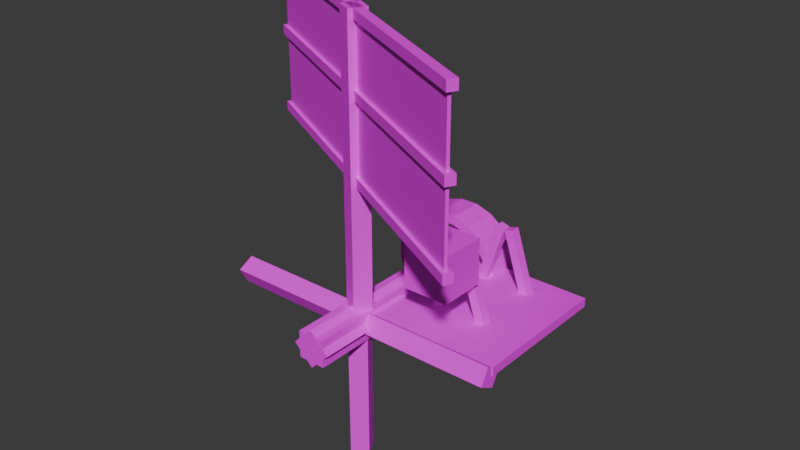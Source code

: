 # Source: windmill_generator.blend  (saved by Blender 4.2.66; exported with 4.5.12 LTS)
import bpy
from mathutils import Matrix  # noqa: F401  (used for matrix-valued properties, if any)

bpy.ops.wm.read_factory_settings(use_empty=True)
scene = bpy.context.scene
scene.name = 'Scene'

# ---- collections
col_collection = bpy.data.collections.new('Collection'); scene.collection.children.link(col_collection)

# ---- images (referenced by path relative to the original .blend; pixels are not part of the script)
import os
ASSET_DIR = os.environ.get("B2B_ASSET_DIR", "")  # directory of the original .blend (textures are referenced by path, not embedded)
HERE = os.path.dirname(os.path.abspath(__file__))  # packed textures are extracted next to this script under _unpacked/

def load_image(name, relpath, width, height, colorspace="sRGB"):
    """Load a texture the original file referenced (path relative to the .blend, or extracted next to this script)."""
    p = next((c for c in (os.path.join(HERE, relpath), os.path.join(ASSET_DIR, relpath)) if relpath and os.path.exists(c)), "")
    if p:
        img = bpy.data.images.load(p, check_existing=True)
        img.name = name
    else:  # same state as the original file: an image datablock whose file is absent (Cycles renders it pink)
        img = bpy.data.images.new(name, width, height)
        img.source = "FILE"
        img.filepath = "//" + (relpath or name)
    img.colorspace_settings.name = colorspace
    return img
img_windmill_generator_png_001 = load_image('windmill_generator.png.001', 'windmill_generator.png', 1024, 1024, 'sRGB')

# ---- materials (node trees are filled in below, after node groups)
mat_material = bpy.data.materials.new('Material')
mat_material.alpha_threshold = 0.0
mat_material.roughness = 0.5
mat_material.line_color = (0.0, 0.0, 0.0, 1.0)

# ---- material node trees
mat_material.use_nodes = True; mat_material.node_tree.nodes.clear()
_N = mat_material.node_tree.nodes; _L = mat_material.node_tree.links
n0 = _N.new('ShaderNodeOutputMaterial'); n0.name = 'Material Output'; n0.location = (300, 300)
n1 = _N.new('ShaderNodeBsdfPrincipled'); n1.name = 'Principled BSDF'; n1.location = (10, 300)
n1.inputs[3].default_value = 1.45
n2 = _N.new('ShaderNodeTexImage'); n2.name = 'Image Texture'; n2.location = (-336, 175)
n2.image = img_windmill_generator_png_001
n2.interpolation = 'Closest'
_L.new(n1.outputs[0], n0.inputs[0])
_L.new(n2.outputs[0], n1.inputs[0])
n0.is_active_output = True

# ---- world
world_world = bpy.data.worlds.new('World'); scene.world = world_world
world_world.use_nodes = True; world_world.node_tree.nodes.clear()
_N = world_world.node_tree.nodes; _L = world_world.node_tree.links
n0 = _N.new('ShaderNodeOutputWorld'); n0.name = 'World Output'; n0.location = (300, 300)
n1 = _N.new('ShaderNodeBackground'); n1.name = 'Background'; n1.location = (10, 300)
n1.inputs[0].default_value = (0.05088, 0.05088, 0.05088, 1.0)
_L.new(n1.outputs[0], n0.inputs[0])
n0.is_active_output = True
world_world.color = (0.05088, 0.05088, 0.05088)
world_world.sun_shadow_jitter_overblur = 0.0

# ---- meshes
me_windmill_generator = bpy.data.meshes.new('windmill_generator')
me_windmill_generator.from_pydata([(0.0, 0.0, 1.0), (0.0, 0.0, 0.0), (0.0, 0.0625, 0.0), (0.0, 0.0625, 1.0), (1.0, 0.0, 0.0), (1.0, 0.0625, 0.0), (1.0, 0.0, 1.0), (1.0, 0.0625, 1.0), (0.6367, 0.04301, 0.2031), (0.6367, 0.04301, 0.1406), (0.5015, 0.4591, 0.1406), (0.5015, 0.4591, 0.2031), (0.6962, 0.06232, 0.1406), (0.561, 0.4784, 0.1406), (0.6962, 0.06232, 0.2031), (0.561, 0.4784, 0.2031), (0.3038, 0.06232, 0.2031), (0.3038, 0.06232, 0.1406), (0.439, 0.4784, 0.1406), (0.439, 0.4784, 0.2031), (0.3633, 0.04301, 0.1406), (0.4985, 0.4591, 0.1406), (0.3633, 0.04301, 0.2031), (0.4985, 0.4591, 0.2031), (0.6367, 0.04301, 0.6719), (0.6367, 0.04301, 0.6094), (0.5015, 0.4591, 0.6094), (0.5015, 0.4591, 0.6719), (0.6962, 0.06232, 0.6094), (0.561, 0.4784, 0.6094), (0.6962, 0.06232, 0.6719), (0.561, 0.4784, 0.6719), (0.3038, 0.06232, 0.6719), (0.3038, 0.06232, 0.6094), (0.439, 0.4784, 0.6094), (0.439, 0.4784, 0.6719), (0.3633, 0.04301, 0.6094), (0.4985, 0.4591, 0.6094), (0.3633, 0.04301, 0.6719), (0.4985, 0.4591, 0.6719), (0.3438, 0.3438, 1.0), (0.3438, 0.3438, 0.6875), (0.3438, 0.6562, 0.6875), (0.3438, 0.6562, 1.0), (0.6562, 0.3438, 0.6875), (0.6562, 0.6562, 0.6875), (0.6562, 0.3438, 1.0), (0.6562, 0.6562, 1.0)], [], [(3, 1, 0), (2, 4, 1), (5, 6, 4), (7, 0, 6), (1, 6, 0), (3, 5, 2), (11, 9, 8), (10, 12, 9), (13, 14, 12), (14, 11, 8), (9, 14, 8), (11, 13, 10), (19, 17, 16), (17, 21, 20), (21, 22, 20), (23, 16, 22), (17, 22, 16), (19, 21, 18), (27, 25, 24), (26, 28, 25), (29, 30, 28), (30, 27, 24), (25, 30, 24), (27, 29, 26), (35, 33, 32), (33, 37, 36), (37, 38, 36), (39, 32, 38), (33, 38, 32), (35, 37, 34), (43, 41, 40), (42, 44, 41), (45, 46, 44), (47, 40, 46), (41, 46, 40), (43, 45, 42), (3, 2, 1), (2, 5, 4), (5, 7, 6), (7, 3, 0), (1, 4, 6), (3, 7, 5), (11, 10, 9), (10, 13, 12), (13, 15, 14), (14, 15, 11), (9, 12, 14), (11, 15, 13), (19, 18, 17), (17, 18, 21), (21, 23, 22), (23, 19, 16), (17, 20, 22), (19, 23, 21), (27, 26, 25), (26, 29, 28), (29, 31, 30), (30, 31, 27), (25, 28, 30), (27, 31, 29), (35, 34, 33), (33, 34, 37), (37, 39, 38), (39, 35, 32), (33, 36, 38), (35, 39, 37), (43, 42, 41), (42, 45, 44), (45, 47, 46), (47, 43, 40), (41, 44, 46), (43, 47, 45)])
_uv = me_windmill_generator.uv_layers.new(name='UVMap')
_uv.uv.foreach_set('vector', [0.2388, 0.8572, 0.1592, 0.8656, 0.2388, 0.8656, 0.3184, 0.8572, 0.2388, 0.8656, 0.3184, 0.8656, 0.0796, 0.8572, 0.0, 0.8656, 0.0796, 0.8656, 0.1592, 0.8572, 0.0796, 0.8656, 0.1592, 0.8656, 0.2388, 1.0, 0.1592, 0.8656, 0.2388, 0.8656, 0.1592, 1.0, 0.0796, 0.8656, 0.1592, 0.8656, 0.01493, 0.7899, 0.00995, 0.8488, 0.01493, 0.8488, 0.0199, 0.7899, 0.01493, 0.8488, 0.0199, 0.8488, 0.004975, 0.7899, 0.0, 0.8488, 0.004975, 0.8488, 0.00995, 0.8488, 0.004975, 0.7899, 0.004975, 0.8488, 0.01493, 0.8572, 0.00995, 0.8488, 0.01493, 0.8488, 0.00995, 0.8572, 0.004975, 0.8488, 0.00995, 0.8488, 0.03483, 0.7899, 0.02985, 0.8488, 0.03483, 0.8488, 0.0398, 0.8488, 0.03483, 0.7899, 0.03483, 0.8488, 0.02488, 0.7899, 0.0199, 0.8488, 0.02488, 0.8488, 0.02985, 0.7899, 0.02488, 0.8488, 0.02985, 0.8488, 0.03483, 0.8572, 0.02985, 0.8488, 0.03483, 0.8488, 0.02985, 0.8572, 0.02488, 0.8488, 0.02985, 0.8488, 0.05473, 0.7899, 0.04975, 0.8488, 0.05473, 0.8488, 0.0597, 0.7899, 0.05473, 0.8488, 0.0597, 0.8488, 0.04478, 0.7899, 0.0398, 0.8488, 0.04478, 0.8488, 0.04975, 0.8488, 0.04478, 0.7899, 0.04478, 0.8488, 0.05473, 0.8572, 0.04975, 0.8488, 0.05473, 0.8488, 0.04975, 0.8572, 0.04478, 0.8488, 0.04975, 0.8488, 0.07462, 0.7899, 0.06965, 0.8488, 0.07462, 0.8488, 0.0796, 0.8488, 0.07462, 0.7899, 0.07462, 0.8488, 0.06468, 0.7899, 0.0597, 0.8488, 0.06468, 0.8488, 0.06965, 0.7899, 0.06468, 0.8488, 0.06965, 0.8488, 0.07462, 0.8572, 0.06965, 0.8488, 0.07462, 0.8488, 0.06965, 0.8572, 0.06468, 0.8488, 0.06965, 0.8488, 0.1542, 0.7731, 0.1293, 0.8151, 0.1542, 0.8151, 0.1791, 0.7731, 0.1542, 0.8151, 0.1791, 0.8151, 0.1045, 0.7731, 0.0796, 0.8151, 0.1045, 0.8151, 0.1293, 0.7731, 0.1045, 0.8151, 0.1293, 0.8151, 0.1542, 0.8572, 0.1293, 0.8151, 0.1542, 0.8151, 0.1293, 0.8572, 0.1045, 0.8151, 0.1293, 0.8151, 0.2388, 0.8572, 0.1592, 0.8572, 0.1592, 0.8656, 0.3184, 0.8572, 0.2388, 0.8572, 0.2388, 0.8656, 0.0796, 0.8572, 0.0, 0.8572, 0.0, 0.8656, 0.1592, 0.8572, 0.0796, 0.8572, 0.0796, 0.8656, 0.2388, 1.0, 0.1592, 1.0, 0.1592, 0.8656, 0.1592, 1.0, 0.0796, 1.0, 0.0796, 0.8656, 0.01493, 0.7899, 0.00995, 0.7899, 0.00995, 0.8488, 0.0199, 0.7899, 0.01493, 0.7899, 0.01493, 0.8488, 0.004975, 0.7899, 0.0, 0.7899, 0.0, 0.8488, 0.00995, 0.8488, 0.00995, 0.7899, 0.004975, 0.7899, 0.01493, 0.8572, 0.00995, 0.8572, 0.00995, 0.8488, 0.00995, 0.8572, 0.004975, 0.8572, 0.004975, 0.8488, 0.03483, 0.7899, 0.02985, 0.7899, 0.02985, 0.8488, 0.0398, 0.8488, 0.0398, 0.7899, 0.03483, 0.7899, 0.02488, 0.7899, 0.0199, 0.7899, 0.0199, 0.8488, 0.02985, 0.7899, 0.02488, 0.7899, 0.02488, 0.8488, 0.03483, 0.8572, 0.02985, 0.8572, 0.02985, 0.8488, 0.02985, 0.8572, 0.02488, 0.8572, 0.02488, 0.8488, 0.05473, 0.7899, 0.04975, 0.7899, 0.04975, 0.8488, 0.0597, 0.7899, 0.05473, 0.7899, 0.05473, 0.8488, 0.04478, 0.7899, 0.0398, 0.7899, 0.0398, 0.8488, 0.04975, 0.8488, 0.04975, 0.7899, 0.04478, 0.7899, 0.05473, 0.8572, 0.04975, 0.8572, 0.04975, 0.8488, 0.04975, 0.8572, 0.04478, 0.8572, 0.04478, 0.8488, 0.07462, 0.7899, 0.06965, 0.7899, 0.06965, 0.8488, 0.0796, 0.8488, 0.0796, 0.7899, 0.07462, 0.7899, 0.06468, 0.7899, 0.0597, 0.7899, 0.0597, 0.8488, 0.06965, 0.7899, 0.06468, 0.7899, 0.06468, 0.8488, 0.07462, 0.8572, 0.06965, 0.8572, 0.06965, 0.8488, 0.06965, 0.8572, 0.06468, 0.8572, 0.06468, 0.8488, 0.1542, 0.7731, 0.1293, 0.7731, 0.1293, 0.8151, 0.1791, 0.7731, 0.1542, 0.7731, 0.1542, 0.8151, 0.1045, 0.7731, 0.0796, 0.7731, 0.0796, 0.8151, 0.1293, 0.7731, 0.1045, 0.7731, 0.1045, 0.8151, 0.1542, 0.8572, 0.1293, 0.8572, 0.1293, 0.8151, 0.1293, 0.8572, 0.1045, 0.8572, 0.1045, 0.8151])
me_windmill_generator.materials.append(mat_material)
me_windmill_generator.update()
me_windmill_generator.normals_split_custom_set([tuple(v) for v in zip(*[iter([-1.0, 0.0, 0.0, -1.0, 0.0, 0.0, -1.0, 0.0, 0.0, 0.0, 0.0, -1.0, 0.0, 0.0, -1.0, 0.0, 0.0, -1.0, 1.0, 0.0, 0.0, 1.0, 0.0, 0.0, 1.0, 0.0, 0.0, 0.0, 0.0, 1.0, 0.0, 0.0, 1.0, 0.0, 0.0, 1.0, 0.0, -1.0, 0.0, 0.0, -1.0, 0.0, 0.0, -1.0, 0.0, 0.0, 1.0, 0.0, 0.0, 1.0, 0.0, 0.0, 1.0, 0.0, -0.9511, -0.309, 0.0, -0.9511, -0.309, 0.0, -0.9511, -0.309, 0.0, 3.236e-07, 0.0, -1.0, 3.236e-07, 0.0, -1.0, 3.236e-07, 0.0, -1.0, 0.9511, 0.309, 0.0, 0.9511, 0.309, 0.0, 0.9511, 0.309, 0.0, 0.0, 0.0, 1.0, 0.0, 0.0, 1.0, 0.0, 0.0, 1.0, 0.309, -0.9511, 0.0, 0.309, -0.9511, 0.0, 0.309, -0.9511, 0.0, -0.309, 0.9511, 0.0, -0.309, 0.9511, 0.0, -0.309, 0.9511, 0.0, -0.9511, 0.309, 0.0, -0.9511, 0.309, 0.0, -0.9511, 0.309, 0.0, -2.725e-07, 0.0, -1.0, -2.725e-07, 0.0, -1.0, -2.725e-07, 0.0, -1.0, 0.9511, -0.309, 0.0, 0.9511, -0.309, 0.0, 0.9511, -0.309, 0.0, 1.022e-07, 0.0, 1.0, 1.022e-07, 0.0, 1.0, 1.022e-07, 0.0, 1.0, -0.309, -0.9511, 0.0, -0.309, -0.9511, 0.0, -0.309, -0.9511, 0.0, 0.309, 0.9511, 0.0, 0.309, 0.9511, 0.0, 0.309, 0.9511, 0.0, -0.9511, -0.309, 0.0, -0.9511, -0.309, 0.0, -0.9511, -0.309, 0.0, 1.907e-06, 0.0, -1.0, 1.907e-06, 0.0, -1.0, 1.907e-06, 0.0, -1.0, 0.9511, 0.309, 0.0, 0.9511, 0.309, 0.0, 0.9511, 0.309, 0.0, 0.0, 0.0, 1.0, 0.0, 0.0, 1.0, 0.0, 0.0, 1.0, 0.309, -0.9511, 0.0, 0.309, -0.9511, 0.0, 0.309, -0.9511, 0.0, -0.309, 0.9511, 0.0, -0.309, 0.9511, 0.0, -0.309, 0.9511, 0.0, -0.9511, 0.309, 0.0, -0.9511, 0.309, 0.0, -0.9511, 0.309, 0.0, -2.18e-06, 0.0, -1.0, -2.18e-06, 0.0, -1.0, -2.18e-06, 0.0, -1.0, 0.9511, -0.309, 0.0, 0.9511, -0.309, 0.0, 0.9511, -0.309, 0.0, 6.131e-07, 0.0, 1.0, 6.131e-07, 0.0, 1.0, 6.131e-07, 0.0, 1.0, -0.309, -0.9511, 0.0, -0.309, -0.9511, 0.0, -0.309, -0.9511, 0.0, 0.309, 0.9511, 0.0, 0.309, 0.9511, 0.0, 0.309, 0.9511, 0.0, -1.0, 0.0, 0.0, -1.0, 0.0, 0.0, -1.0, 0.0, 0.0, 0.0, 0.0, -1.0, 0.0, 0.0, -1.0, 0.0, 0.0, -1.0, 1.0, 0.0, 0.0, 1.0, 0.0, 0.0, 1.0, 0.0, 0.0, 0.0, 0.0, 1.0, 0.0, 0.0, 1.0, 0.0, 0.0, 1.0, 0.0, -1.0, 0.0, 0.0, -1.0, 0.0, 0.0, -1.0, 0.0, 0.0, 1.0, 0.0, 0.0, 1.0, 0.0, 0.0, 1.0, 0.0, -1.0, 0.0, 0.0, -1.0, 0.0, 0.0, -1.0, 0.0, 0.0, 0.0, 0.0, -1.0, 0.0, 0.0, -1.0, 0.0, 0.0, -1.0, 1.0, 0.0, 0.0, 1.0, 0.0, 0.0, 1.0, 0.0, 0.0, 0.0, 0.0, 1.0, 0.0, 0.0, 1.0, 0.0, 0.0, 1.0, 0.0, -1.0, 0.0, 0.0, -1.0, 0.0, 0.0, -1.0, 0.0, 0.0, 1.0, 0.0, 0.0, 1.0, 0.0, 0.0, 1.0, 0.0, -0.9511, -0.309, 0.0, -0.9511, -0.309, 0.0, -0.9511, -0.309, 0.0, -2.725e-07, 0.0, -1.0, -2.725e-07, 0.0, -1.0, -2.725e-07, 0.0, -1.0, 0.9511, 0.309, 0.0, 0.9511, 0.309, 0.0, 0.9511, 0.309, 0.0, -6.812e-08, 0.0, 1.0, -6.812e-08, 0.0, 1.0, -6.812e-08, 0.0, 1.0, 0.309, -0.9511, 0.0, 0.309, -0.9511, 0.0, 0.309, -0.9511, 0.0, -0.309, 0.9511, 0.0, -0.309, 0.9511, 0.0, -0.309, 0.9511, 0.0, -0.9511, 0.309, 0.0, -0.9511, 0.309, 0.0, -0.9511, 0.309, 0.0, 2.044e-07, 0.0, -1.0, 2.044e-07, 0.0, -1.0, 2.044e-07, 0.0, -1.0, 0.9511, -0.309, 0.0, 0.9511, -0.309, 0.0, 0.9511, -0.309, 0.0, 0.0, 0.0, 1.0, 0.0, 0.0, 1.0, 0.0, 0.0, 1.0, -0.309, -0.9511, 0.0, -0.309, -0.9511, 0.0, -0.309, -0.9511, 0.0, 0.309, 0.9511, 0.0, 0.309, 0.9511, 0.0, 0.309, 0.9511, 0.0, -0.9511, -0.309, 0.0, -0.9511, -0.309, 0.0, -0.9511, -0.309, 0.0, -2.18e-06, 0.0, -1.0, -2.18e-06, 0.0, -1.0, -2.18e-06, 0.0, -1.0, 0.9511, 0.309, 0.0, 0.9511, 0.309, 0.0, 0.9511, 0.309, 0.0, 6.812e-08, 0.0, 1.0, 6.812e-08, 0.0, 1.0, 6.812e-08, 0.0, 1.0, 0.309, -0.9511, 0.0, 0.309, -0.9511, 0.0, 0.309, -0.9511, 0.0, -0.309, 0.9511, 0.0, -0.309, 0.9511, 0.0, -0.309, 0.9511, 0.0, -0.9511, 0.309, 0.0, -0.9511, 0.309, 0.0, -0.9511, 0.309, 0.0, 1.43e-06, 0.0, -1.0, 1.43e-06, 0.0, -1.0, 1.43e-06, 0.0, -1.0, 0.9511, -0.309, 0.0, 0.9511, -0.309, 0.0, 0.9511, -0.309, 0.0, 0.0, 0.0, 1.0, 0.0, 0.0, 1.0, 0.0, 0.0, 1.0, -0.309, -0.9511, 0.0, -0.309, -0.9511, 0.0, -0.309, -0.9511, 0.0, 0.309, 0.9511, 0.0, 0.309, 0.9511, 0.0, 0.309, 0.9511, 0.0, -1.0, 0.0, 0.0, -1.0, 0.0, 0.0, -1.0, 0.0, 0.0, 0.0, 0.0, -1.0, 0.0, 0.0, -1.0, 0.0, 0.0, -1.0, 1.0, 0.0, 0.0, 1.0, 0.0, 0.0, 1.0, 0.0, 0.0, 0.0, 0.0, 1.0, 0.0, 0.0, 1.0, 0.0, 0.0, 1.0, 0.0, -1.0, 0.0, 0.0, -1.0, 0.0, 0.0, -1.0, 0.0, 0.0, 1.0, 0.0, 0.0, 1.0, 0.0, 0.0, 1.0, 0.0])] * 3)])
me_windmill_generator_001 = bpy.data.meshes.new('windmill_generator.001')
me_windmill_generator_001.from_pydata([(-0.1294, -0.1294, -0.329), (-0.1294, -0.1294, -0.3915), (-0.1294, 0.1206, -0.3915), (-0.1294, 0.1206, -0.329), (0.1206, -0.1294, -0.3915), (0.1206, 0.1206, -0.3915), (0.1206, -0.1294, -0.329), (0.1206, 0.1206, -0.329), (-0.09066, -0.09206, 0.296), (-0.09066, -0.09206, -0.329), (-0.09066, 0.08322, -0.329), (-0.09066, 0.08322, 0.296), (0.08183, -0.09206, -0.329), (0.08183, 0.08322, -0.329), (0.08183, -0.09206, 0.296), (0.08183, 0.08322, 0.296), (-0.004419, -0.1284, 0.296), (-0.004419, -0.1284, -0.329), (-0.1264, -0.004419, -0.329), (-0.1264, -0.004419, 0.296), (0.1175, -0.004419, -0.329), (-0.004419, 0.1195, -0.329), (0.1175, -0.004419, 0.296), (-0.004419, 0.1195, 0.296), (-0.06692, -0.3982, 0.1398), (-0.06692, -0.3982, -0.1102), (-0.06692, -0.3357, -0.1102), (-0.06692, -0.3357, 0.1398), (0.05808, -0.3982, -0.1102), (0.05808, -0.3357, -0.1102), (0.05808, -0.3982, 0.1398), (0.05808, -0.3357, 0.1398), (0.05781, -0.3982, 0.1391), (0.05781, -0.3982, -0.1109), (0.0385, -0.3388, -0.1109), (0.0385, -0.3388, 0.1391), (0.1767, -0.3596, -0.1109), (0.1574, -0.3001, -0.1109), (0.1767, -0.3596, 0.1391), (0.1574, -0.3001, 0.1391), (0.1765, -0.3597, 0.1398), (0.1765, -0.3597, -0.1102), (0.1397, -0.3091, -0.1102), (0.1397, -0.3091, 0.1398), (0.2776, -0.2862, -0.1102), (0.2408, -0.2357, -0.1102), (0.2776, -0.2862, 0.1398), (0.2408, -0.2357, 0.1398), (0.2774, -0.2864, 0.1391), (0.2774, -0.2864, -0.1109), (0.2268, -0.2497, -0.1109), (0.2268, -0.2497, 0.1391), (0.3509, -0.1853, -0.1109), (0.3003, -0.1486, -0.1109), (0.3509, -0.1853, 0.1391), (0.3003, -0.1486, 0.1391), (0.3507, -0.1855, 0.1398), (0.3507, -0.1855, -0.1102), (0.2913, -0.1662, -0.1102), (0.2913, -0.1662, 0.1398), (0.3894, -0.06665, -0.1102), (0.3299, -0.04734, -0.1102), (0.3894, -0.06665, 0.1398), (0.3299, -0.04734, 0.1398), (0.3893, -0.06692, 0.1391), (0.3893, -0.06692, -0.1109), (0.3268, -0.06692, -0.1109), (0.3268, -0.06692, 0.1391), (0.3893, 0.05808, -0.1109), (0.3268, 0.05808, -0.1109), (0.3893, 0.05808, 0.1391), (0.3268, 0.05808, 0.1391), (0.3894, 0.05781, 0.1398), (0.3894, 0.05781, -0.1102), (0.3299, 0.0385, -0.1102), (0.3299, 0.0385, 0.1398), (0.3507, 0.1767, -0.1102), (0.2913, 0.1574, -0.1102), (0.3507, 0.1767, 0.1398), (0.2913, 0.1574, 0.1398), (0.3509, 0.1765, 0.1391), (0.3509, 0.1765, -0.1109), (0.3003, 0.1397, -0.1109), (0.3003, 0.1397, 0.1391), (0.2774, 0.2776, -0.1109), (0.2268, 0.2408, -0.1109), (0.2774, 0.2776, 0.1391), (0.2268, 0.2408, 0.1391), (0.2776, 0.2774, 0.1398), (0.2776, 0.2774, -0.1102), (0.2408, 0.2268, -0.1102), (0.2408, 0.2268, 0.1398), (0.1765, 0.3509, -0.1102), (0.1397, 0.3003, -0.1102), (0.1765, 0.3509, 0.1398), (0.1397, 0.3003, 0.1398), (0.1767, 0.3507, 0.1391), (0.1767, 0.3507, -0.1109), (0.1574, 0.2913, -0.1109), (0.1574, 0.2913, 0.1391), (0.05781, 0.3894, -0.1109), (0.0385, 0.3299, -0.1109), (0.05781, 0.3894, 0.1391), (0.0385, 0.3299, 0.1391), (0.05808, 0.3893, 0.1398), (0.05808, 0.3893, -0.1102), (0.05808, 0.3268, -0.1102), (0.05808, 0.3268, 0.1398), (-0.06692, 0.3893, -0.1102), (-0.06692, 0.3268, -0.1102), (-0.06692, 0.3893, 0.1398), (-0.06692, 0.3268, 0.1398), (-0.06665, 0.3894, 0.1391), (-0.06665, 0.3894, -0.1109), (-0.04734, 0.3299, -0.1109), (-0.04734, 0.3299, 0.1391), (-0.1855, 0.3507, -0.1109), (-0.1662, 0.2913, -0.1109), (-0.1855, 0.3507, 0.1391), (-0.1662, 0.2913, 0.1391), (-0.1853, 0.3509, 0.1398), (-0.1853, 0.3509, -0.1102), (-0.1486, 0.3003, -0.1102), (-0.1486, 0.3003, 0.1398), (-0.2864, 0.2774, -0.1102), (-0.2497, 0.2268, -0.1102), (-0.2864, 0.2774, 0.1398), (-0.2497, 0.2268, 0.1398), (-0.2862, 0.2776, 0.1391), (-0.2862, 0.2776, -0.1109), (-0.2357, 0.2408, -0.1109), (-0.2357, 0.2408, 0.1391), (-0.3597, 0.1765, -0.1109), (-0.3091, 0.1397, -0.1109), (-0.3597, 0.1765, 0.1391), (-0.3091, 0.1397, 0.1391), (-0.3596, 0.1767, 0.1398), (-0.3596, 0.1767, -0.1102), (-0.3001, 0.1574, -0.1102), (-0.3001, 0.1574, 0.1398), (-0.3982, 0.05781, -0.1102), (-0.3388, 0.0385, -0.1102), (-0.3982, 0.05781, 0.1398), (-0.3388, 0.0385, 0.1398), (-0.3982, 0.05808, 0.1391), (-0.3982, 0.05808, -0.1109), (-0.3357, 0.05808, -0.1109), (-0.3357, 0.05808, 0.1391), (-0.3982, -0.06692, -0.1109), (-0.3357, -0.06692, -0.1109), (-0.3982, -0.06692, 0.1391), (-0.3357, -0.06692, 0.1391), (-0.3982, -0.06665, 0.1398), (-0.3982, -0.06665, -0.1102), (-0.3388, -0.04734, -0.1102), (-0.3388, -0.04734, 0.1398), (-0.3596, -0.1855, -0.1102), (-0.3001, -0.1662, -0.1102), (-0.3596, -0.1855, 0.1398), (-0.3001, -0.1662, 0.1398), (-0.3597, -0.1853, 0.1391), (-0.3597, -0.1853, -0.1109), (-0.3091, -0.1486, -0.1109), (-0.3091, -0.1486, 0.1391), (-0.2862, -0.2864, -0.1109), (-0.2357, -0.2497, -0.1109), (-0.2862, -0.2864, 0.1391), (-0.2357, -0.2497, 0.1391), (-0.2864, -0.2862, 0.1398), (-0.2864, -0.2862, -0.1102), (-0.2497, -0.2357, -0.1102), (-0.2497, -0.2357, 0.1398), (-0.1853, -0.3597, -0.1102), (-0.1486, -0.3091, -0.1102), (-0.1853, -0.3597, 0.1398), (-0.1486, -0.3091, 0.1398), (-0.1855, -0.3596, 0.1391), (-0.1855, -0.3596, -0.1109), (-0.1662, -0.3001, -0.1109), (-0.1662, -0.3001, 0.1391), (-0.06665, -0.3982, -0.1109), (-0.04734, -0.3388, -0.1109), (-0.06665, -0.3982, 0.1391), (-0.04734, -0.3388, 0.1391), (-0.03567, -0.3482, 0.04665), (-0.03567, -0.3482, -0.01585), (-0.03567, -0.03567, -0.01585), (-0.03567, -0.03567, 0.04665), (0.02683, -0.3482, -0.01585), (0.02683, -0.03567, -0.01585), (0.02683, -0.3482, 0.04665), (0.02683, -0.03567, 0.04665), (-0.3482, 0.02683, 0.04665), (-0.3482, 0.02683, -0.01585), (-0.03567, 0.02683, -0.01585), (-0.03567, 0.02683, 0.04665), (-0.3482, -0.03567, -0.01585), (-0.03567, -0.03567, -0.01585), (-0.3482, -0.03567, 0.04665), (-0.03567, -0.03567, 0.04665), (-0.2254, 0.2607, 0.0454), (-0.2254, 0.2607, -0.0171), (-0.004419, 0.03977, -0.0171), (-0.004419, 0.03977, 0.0454), (-0.2696, 0.2166, -0.0171), (-0.04861, -0.004419, -0.0171), (-0.2696, 0.2166, 0.0454), (-0.04861, -0.004419, 0.0454), (0.02683, 0.3393, 0.04665), (0.02683, 0.3393, -0.01585), (0.02683, 0.02683, -0.01585), (0.02683, 0.02683, 0.04665), (-0.03567, 0.3393, -0.01585), (-0.03567, 0.02683, -0.01585), (-0.03567, 0.3393, 0.04665), (-0.03567, 0.02683, 0.04665), (0.2607, 0.2166, 0.0454), (0.2607, 0.2166, -0.0171), (0.03977, -0.004419, -0.0171), (0.03977, -0.004419, 0.0454), (0.2166, 0.2607, -0.0171), (-0.004419, 0.03977, -0.0171), (0.2166, 0.2607, 0.0454), (-0.004419, 0.03977, 0.0454), (0.3393, -0.03567, 0.04665), (0.3393, -0.03567, -0.01585), (0.02683, -0.03567, -0.01585), (0.02683, -0.03567, 0.04665), (0.3393, 0.02683, -0.01585), (0.02683, 0.02683, -0.01585), (0.3393, 0.02683, 0.04665), (0.02683, 0.02683, 0.04665), (0.2166, -0.2696, 0.0454), (0.2166, -0.2696, -0.0171), (-0.004419, -0.04861, -0.0171), (-0.004419, -0.04861, 0.0454), (0.2607, -0.2254, -0.0171), (0.03977, -0.004419, -0.0171), (0.2607, -0.2254, 0.0454), (0.03977, -0.004419, 0.0454)], [], [(3, 1, 0), (2, 4, 1), (5, 6, 4), (7, 0, 6), (1, 6, 0), (3, 5, 2), (11, 9, 8), (10, 12, 9), (13, 14, 12), (15, 8, 14), (9, 14, 8), (11, 13, 10), (19, 17, 16), (18, 20, 17), (21, 22, 20), (22, 19, 16), (17, 22, 16), (19, 21, 18), (27, 25, 24), (26, 28, 25), (29, 30, 28), (31, 24, 30), (25, 30, 24), (27, 29, 26), (35, 33, 32), (34, 36, 33), (37, 38, 36), (38, 35, 32), (33, 38, 32), (35, 37, 34), (43, 41, 40), (41, 45, 44), (45, 46, 44), (47, 40, 46), (41, 46, 40), (43, 45, 42), (51, 49, 48), (50, 52, 49), (53, 54, 52), (54, 51, 48), (49, 54, 48), (51, 53, 50), (59, 57, 56), (57, 61, 60), (61, 62, 60), (63, 56, 62), (57, 62, 56), (59, 61, 58), (67, 65, 64), (66, 68, 65), (69, 70, 68), (71, 64, 70), (65, 70, 64), (67, 69, 66), (75, 73, 72), (74, 76, 73), (77, 78, 76), (78, 75, 72), (73, 78, 72), (75, 77, 74), (83, 81, 80), (81, 85, 84), (85, 86, 84), (87, 80, 86), (81, 86, 80), (83, 85, 82), (91, 89, 88), (90, 92, 89), (93, 94, 92), (94, 91, 88), (89, 94, 88), (91, 93, 90), (99, 97, 96), (97, 101, 100), (101, 102, 100), (103, 96, 102), (97, 102, 96), (99, 101, 98), (107, 105, 104), (106, 108, 105), (109, 110, 108), (111, 104, 110), (105, 110, 104), (107, 109, 106), (115, 113, 112), (114, 116, 113), (117, 118, 116), (118, 115, 112), (113, 118, 112), (115, 117, 114), (123, 121, 120), (121, 125, 124), (125, 126, 124), (127, 120, 126), (121, 126, 120), (123, 125, 122), (131, 129, 128), (130, 132, 129), (133, 134, 132), (134, 131, 128), (129, 134, 128), (131, 133, 130), (139, 137, 136), (137, 141, 140), (141, 142, 140), (143, 136, 142), (137, 142, 136), (139, 141, 138), (147, 145, 144), (146, 148, 145), (149, 150, 148), (151, 144, 150), (145, 150, 144), (147, 149, 146), (155, 153, 152), (154, 156, 153), (157, 158, 156), (158, 155, 152), (153, 158, 152), (155, 157, 154), (163, 161, 160), (161, 165, 164), (165, 166, 164), (167, 160, 166), (161, 166, 160), (163, 165, 162), (171, 169, 168), (170, 172, 169), (173, 174, 172), (174, 171, 168), (169, 174, 168), (171, 173, 170), (179, 177, 176), (177, 181, 180), (181, 182, 180), (183, 176, 182), (177, 182, 176), (179, 181, 178), (187, 185, 184), (186, 188, 185), (189, 190, 188), (191, 184, 190), (185, 190, 184), (187, 189, 186), (195, 193, 192), (194, 196, 193), (197, 198, 196), (199, 192, 198), (193, 198, 192), (195, 197, 194), (203, 201, 200), (202, 204, 201), (205, 206, 204), (207, 200, 206), (201, 206, 200), (203, 205, 202), (211, 209, 208), (210, 212, 209), (213, 214, 212), (215, 208, 214), (209, 214, 208), (211, 213, 210), (219, 217, 216), (217, 221, 220), (221, 222, 220), (223, 216, 222), (217, 222, 216), (219, 221, 218), (227, 225, 224), (226, 228, 225), (229, 230, 228), (231, 224, 230), (225, 230, 224), (227, 229, 226), (235, 233, 232), (234, 236, 233), (237, 238, 236), (239, 232, 238), (233, 238, 232), (235, 237, 234), (3, 2, 1), (2, 5, 4), (5, 7, 6), (7, 3, 0), (1, 4, 6), (3, 7, 5), (11, 10, 9), (10, 13, 12), (13, 15, 14), (15, 11, 8), (9, 12, 14), (11, 15, 13), (19, 18, 17), (18, 21, 20), (21, 23, 22), (22, 23, 19), (17, 20, 22), (19, 23, 21), (27, 26, 25), (26, 29, 28), (29, 31, 30), (31, 27, 24), (25, 28, 30), (27, 31, 29), (35, 34, 33), (34, 37, 36), (37, 39, 38), (38, 39, 35), (33, 36, 38), (35, 39, 37), (43, 42, 41), (41, 42, 45), (45, 47, 46), (47, 43, 40), (41, 44, 46), (43, 47, 45), (51, 50, 49), (50, 53, 52), (53, 55, 54), (54, 55, 51), (49, 52, 54), (51, 55, 53), (59, 58, 57), (57, 58, 61), (61, 63, 62), (63, 59, 56), (57, 60, 62), (59, 63, 61), (67, 66, 65), (66, 69, 68), (69, 71, 70), (71, 67, 64), (65, 68, 70), (67, 71, 69), (75, 74, 73), (74, 77, 76), (77, 79, 78), (78, 79, 75), (73, 76, 78), (75, 79, 77), (83, 82, 81), (81, 82, 85), (85, 87, 86), (87, 83, 80), (81, 84, 86), (83, 87, 85), (91, 90, 89), (90, 93, 92), (93, 95, 94), (94, 95, 91), (89, 92, 94), (91, 95, 93), (99, 98, 97), (97, 98, 101), (101, 103, 102), (103, 99, 96), (97, 100, 102), (99, 103, 101), (107, 106, 105), (106, 109, 108), (109, 111, 110), (111, 107, 104), (105, 108, 110), (107, 111, 109), (115, 114, 113), (114, 117, 116), (117, 119, 118), (118, 119, 115), (113, 116, 118), (115, 119, 117), (123, 122, 121), (121, 122, 125), (125, 127, 126), (127, 123, 120), (121, 124, 126), (123, 127, 125), (131, 130, 129), (130, 133, 132), (133, 135, 134), (134, 135, 131), (129, 132, 134), (131, 135, 133), (139, 138, 137), (137, 138, 141), (141, 143, 142), (143, 139, 136), (137, 140, 142), (139, 143, 141), (147, 146, 145), (146, 149, 148), (149, 151, 150), (151, 147, 144), (145, 148, 150), (147, 151, 149), (155, 154, 153), (154, 157, 156), (157, 159, 158), (158, 159, 155), (153, 156, 158), (155, 159, 157), (163, 162, 161), (161, 162, 165), (165, 167, 166), (167, 163, 160), (161, 164, 166), (163, 167, 165), (171, 170, 169), (170, 173, 172), (173, 175, 174), (174, 175, 171), (169, 172, 174), (171, 175, 173), (179, 178, 177), (177, 178, 181), (181, 183, 182), (183, 179, 176), (177, 180, 182), (179, 183, 181), (187, 186, 185), (186, 189, 188), (189, 191, 190), (191, 187, 184), (185, 188, 190), (187, 191, 189), (195, 194, 193), (194, 197, 196), (197, 199, 198), (199, 195, 192), (193, 196, 198), (195, 199, 197), (203, 202, 201), (202, 205, 204), (205, 207, 206), (207, 203, 200), (201, 204, 206), (203, 207, 205), (211, 210, 209), (210, 213, 212), (213, 215, 214), (215, 211, 208), (209, 212, 214), (211, 215, 213), (219, 218, 217), (217, 218, 221), (221, 223, 222), (223, 219, 216), (217, 220, 222), (219, 223, 221), (227, 226, 225), (226, 229, 228), (229, 231, 230), (231, 227, 224), (225, 228, 230), (227, 231, 229), (235, 234, 233), (234, 237, 236), (237, 239, 238), (239, 235, 232), (233, 236, 238), (235, 239, 237)])
_uv = me_windmill_generator_001.uv_layers.new(name='UVMap')
_uv.uv.foreach_set('vector', [0.3482, 0.958, 0.3433, 0.9916, 0.3482, 0.9916, 0.3681, 0.958, 0.3482, 0.9916, 0.3681, 0.9916, 0.3234, 0.958, 0.3184, 0.9916, 0.3234, 0.9916, 0.3433, 0.958, 0.3234, 0.9916, 0.3433, 0.9916, 0.3632, 1.0, 0.3433, 0.9916, 0.3632, 0.9916, 0.3433, 1.0, 0.3234, 0.9916, 0.3433, 0.9916, 0.6219, 0.8908, 0.5721, 0.916, 0.6219, 0.916, 0.6368, 0.8908, 0.6219, 0.916, 0.6368, 0.916, 0.5572, 0.8908, 0.5074, 0.916, 0.5572, 0.916, 0.5721, 0.8908, 0.5572, 0.916, 0.5721, 0.916, 0.587, 1.0, 0.5721, 0.916, 0.587, 0.916, 0.5721, 1.0, 0.5572, 0.916, 0.5721, 0.916, 0.4925, 0.8908, 0.4428, 0.916, 0.4925, 0.916, 0.5074, 0.8908, 0.4925, 0.916, 0.5074, 0.916, 0.4278, 0.8908, 0.3781, 0.916, 0.4278, 0.916, 0.4428, 0.916, 0.4278, 0.8908, 0.4278, 0.916, 0.4577, 1.0, 0.4428, 0.916, 0.4577, 0.916, 0.4428, 1.0, 0.4278, 0.916, 0.4428, 0.916, 0.04975, 0.7311, 0.02985, 0.7395, 0.04975, 0.7395, 0.0597, 0.7311, 0.04975, 0.7395, 0.0597, 0.7395, 0.0199, 0.7311, 0.0, 0.7395, 0.0199, 0.7395, 0.02985, 0.7311, 0.0199, 0.7395, 0.02985, 0.7395, 0.0398, 0.7731, 0.02985, 0.7395, 0.0398, 0.7395, 0.02985, 0.7731, 0.0199, 0.7395, 0.02985, 0.7395, 0.1094, 0.7311, 0.08955, 0.7395, 0.1094, 0.7395, 0.1194, 0.7311, 0.1094, 0.7395, 0.1194, 0.7395, 0.0796, 0.7311, 0.0597, 0.7395, 0.0796, 0.7395, 0.08955, 0.7395, 0.0796, 0.7311, 0.0796, 0.7395, 0.0995, 0.7731, 0.08955, 0.7395, 0.0995, 0.7395, 0.08955, 0.7731, 0.0796, 0.7395, 0.08955, 0.7395, 0.1691, 0.7311, 0.1492, 0.7395, 0.1691, 0.7395, 0.1791, 0.7395, 0.1691, 0.7311, 0.1691, 0.7395, 0.1393, 0.7311, 0.1194, 0.7395, 0.1393, 0.7395, 0.1492, 0.7311, 0.1393, 0.7395, 0.1492, 0.7395, 0.1592, 0.7731, 0.1492, 0.7395, 0.1592, 0.7395, 0.1492, 0.7731, 0.1393, 0.7395, 0.1492, 0.7395, 0.2288, 0.7311, 0.2089, 0.7395, 0.2288, 0.7395, 0.2388, 0.7311, 0.2288, 0.7395, 0.2388, 0.7395, 0.199, 0.7311, 0.1791, 0.7395, 0.199, 0.7395, 0.2089, 0.7395, 0.199, 0.7311, 0.199, 0.7395, 0.2189, 0.7731, 0.2089, 0.7395, 0.2189, 0.7395, 0.2089, 0.7731, 0.199, 0.7395, 0.2089, 0.7395, 0.2885, 0.7311, 0.2686, 0.7395, 0.2885, 0.7395, 0.2985, 0.7395, 0.2885, 0.7311, 0.2885, 0.7395, 0.2587, 0.7311, 0.2388, 0.7395, 0.2587, 0.7395, 0.2686, 0.7311, 0.2587, 0.7395, 0.2686, 0.7395, 0.2786, 0.7731, 0.2686, 0.7395, 0.2786, 0.7395, 0.2686, 0.7731, 0.2587, 0.7395, 0.2686, 0.7395, 0.3482, 0.7311, 0.3283, 0.7395, 0.3482, 0.7395, 0.3582, 0.7311, 0.3482, 0.7395, 0.3582, 0.7395, 0.3184, 0.7311, 0.2985, 0.7395, 0.3184, 0.7395, 0.3283, 0.7311, 0.3184, 0.7395, 0.3283, 0.7395, 0.3383, 0.7731, 0.3283, 0.7395, 0.3383, 0.7395, 0.3283, 0.7731, 0.3184, 0.7395, 0.3283, 0.7395, 0.4079, 0.7311, 0.388, 0.7395, 0.4079, 0.7395, 0.4179, 0.7311, 0.4079, 0.7395, 0.4179, 0.7395, 0.3781, 0.7311, 0.3582, 0.7395, 0.3781, 0.7395, 0.388, 0.7395, 0.3781, 0.7311, 0.3781, 0.7395, 0.398, 0.7731, 0.388, 0.7395, 0.398, 0.7395, 0.388, 0.7731, 0.3781, 0.7395, 0.388, 0.7395, 0.4676, 0.7311, 0.4477, 0.7395, 0.4676, 0.7395, 0.4776, 0.7395, 0.4676, 0.7311, 0.4676, 0.7395, 0.4378, 0.7311, 0.4179, 0.7395, 0.4378, 0.7395, 0.4477, 0.7311, 0.4378, 0.7395, 0.4477, 0.7395, 0.4577, 0.7731, 0.4477, 0.7395, 0.4577, 0.7395, 0.4477, 0.7731, 0.4378, 0.7395, 0.4477, 0.7395, 0.5273, 0.7311, 0.5074, 0.7395, 0.5273, 0.7395, 0.5373, 0.7311, 0.5273, 0.7395, 0.5373, 0.7395, 0.4975, 0.7311, 0.4776, 0.7395, 0.4975, 0.7395, 0.5074, 0.7395, 0.4975, 0.7311, 0.4975, 0.7395, 0.5174, 0.7731, 0.5074, 0.7395, 0.5174, 0.7395, 0.5074, 0.7731, 0.4975, 0.7395, 0.5074, 0.7395, 0.587, 0.7311, 0.5671, 0.7395, 0.587, 0.7395, 0.597, 0.7395, 0.587, 0.7311, 0.587, 0.7395, 0.5572, 0.7311, 0.5373, 0.7395, 0.5572, 0.7395, 0.5671, 0.7311, 0.5572, 0.7395, 0.5671, 0.7395, 0.5771, 0.7731, 0.5671, 0.7395, 0.5771, 0.7395, 0.5671, 0.7731, 0.5572, 0.7395, 0.5671, 0.7395, 0.04975, 0.6891, 0.02985, 0.6975, 0.04975, 0.6975, 0.0597, 0.6891, 0.04975, 0.6975, 0.0597, 0.6975, 0.0199, 0.6891, 0.0, 0.6975, 0.0199, 0.6975, 0.02985, 0.6891, 0.0199, 0.6975, 0.02985, 0.6975, 0.0398, 0.7311, 0.02985, 0.6975, 0.0398, 0.6975, 0.02985, 0.7311, 0.0199, 0.6975, 0.02985, 0.6975, 0.1094, 0.6891, 0.08955, 0.6975, 0.1094, 0.6975, 0.1194, 0.6891, 0.1094, 0.6975, 0.1194, 0.6975, 0.0796, 0.6891, 0.0597, 0.6975, 0.0796, 0.6975, 0.08955, 0.6975, 0.0796, 0.6891, 0.0796, 0.6975, 0.0995, 0.7311, 0.08955, 0.6975, 0.0995, 0.6975, 0.08955, 0.7311, 0.0796, 0.6975, 0.08955, 0.6975, 0.1691, 0.6891, 0.1492, 0.6975, 0.1691, 0.6975, 0.1791, 0.6975, 0.1691, 0.6891, 0.1691, 0.6975, 0.1393, 0.6891, 0.1194, 0.6975, 0.1393, 0.6975, 0.1492, 0.6891, 0.1393, 0.6975, 0.1492, 0.6975, 0.1592, 0.7311, 0.1492, 0.6975, 0.1592, 0.6975, 0.1492, 0.7311, 0.1393, 0.6975, 0.1492, 0.6975, 0.2288, 0.6891, 0.2089, 0.6975, 0.2288, 0.6975, 0.2388, 0.6891, 0.2288, 0.6975, 0.2388, 0.6975, 0.199, 0.6891, 0.1791, 0.6975, 0.199, 0.6975, 0.2089, 0.6975, 0.199, 0.6891, 0.199, 0.6975, 0.2189, 0.7311, 0.2089, 0.6975, 0.2189, 0.6975, 0.2089, 0.7311, 0.199, 0.6975, 0.2089, 0.6975, 0.2885, 0.6891, 0.2686, 0.6975, 0.2885, 0.6975, 0.2985, 0.6975, 0.2885, 0.6891, 0.2885, 0.6975, 0.2587, 0.6891, 0.2388, 0.6975, 0.2587, 0.6975, 0.2686, 0.6891, 0.2587, 0.6975, 0.2686, 0.6975, 0.2786, 0.7311, 0.2686, 0.6975, 0.2786, 0.6975, 0.2686, 0.7311, 0.2587, 0.6975, 0.2686, 0.6975, 0.3482, 0.6891, 0.3283, 0.6975, 0.3482, 0.6975, 0.3582, 0.6891, 0.3482, 0.6975, 0.3582, 0.6975, 0.3184, 0.6891, 0.2985, 0.6975, 0.3184, 0.6975, 0.3283, 0.6891, 0.3184, 0.6975, 0.3283, 0.6975, 0.3383, 0.7311, 0.3283, 0.6975, 0.3383, 0.6975, 0.3283, 0.7311, 0.3184, 0.6975, 0.3283, 0.6975, 0.4079, 0.6891, 0.388, 0.6975, 0.4079, 0.6975, 0.4179, 0.6891, 0.4079, 0.6975, 0.4179, 0.6975, 0.3781, 0.6891, 0.3582, 0.6975, 0.3781, 0.6975, 0.388, 0.6975, 0.3781, 0.6891, 0.3781, 0.6975, 0.398, 0.7311, 0.388, 0.6975, 0.398, 0.6975, 0.388, 0.7311, 0.3781, 0.6975, 0.388, 0.6975, 0.4676, 0.6891, 0.4477, 0.6975, 0.4676, 0.6975, 0.4776, 0.6975, 0.4676, 0.6891, 0.4676, 0.6975, 0.4378, 0.6891, 0.4179, 0.6975, 0.4378, 0.6975, 0.4477, 0.6891, 0.4378, 0.6975, 0.4477, 0.6975, 0.4577, 0.7311, 0.4477, 0.6975, 0.4577, 0.6975, 0.4477, 0.7311, 0.4378, 0.6975, 0.4477, 0.6975, 0.5273, 0.6891, 0.5074, 0.6975, 0.5273, 0.6975, 0.5373, 0.6891, 0.5273, 0.6975, 0.5373, 0.6975, 0.4975, 0.6891, 0.4776, 0.6975, 0.4975, 0.6975, 0.5074, 0.6975, 0.4975, 0.6891, 0.4975, 0.6975, 0.5174, 0.7311, 0.5074, 0.6975, 0.5174, 0.6975, 0.5074, 0.7311, 0.4975, 0.6975, 0.5074, 0.6975, 0.587, 0.6891, 0.5671, 0.6975, 0.587, 0.6975, 0.597, 0.6975, 0.587, 0.6891, 0.587, 0.6975, 0.5572, 0.6891, 0.5373, 0.6975, 0.5572, 0.6975, 0.5671, 0.6891, 0.5572, 0.6975, 0.5671, 0.6975, 0.5771, 0.7311, 0.5671, 0.6975, 0.5771, 0.6975, 0.5671, 0.7311, 0.5572, 0.6975, 0.5671, 0.6975, 0.3333, 0.7731, 0.3283, 0.8151, 0.3333, 0.8151, 0.3383, 0.7731, 0.3333, 0.8151, 0.3383, 0.8151, 0.3234, 0.7731, 0.3184, 0.8151, 0.3234, 0.8151, 0.3283, 0.7731, 0.3234, 0.8151, 0.3283, 0.8151, 0.3333, 0.8235, 0.3283, 0.8151, 0.3333, 0.8151, 0.3283, 0.8235, 0.3234, 0.8151, 0.3283, 0.8151, 0.2935, 0.7731, 0.2885, 0.8151, 0.2935, 0.8151, 0.2985, 0.7731, 0.2935, 0.8151, 0.2985, 0.8151, 0.2836, 0.7731, 0.2786, 0.8151, 0.2836, 0.8151, 0.2885, 0.7731, 0.2836, 0.8151, 0.2885, 0.8151, 0.2935, 0.8235, 0.2885, 0.8151, 0.2935, 0.8151, 0.2885, 0.8235, 0.2836, 0.8151, 0.2885, 0.8151, 0.2736, 0.7731, 0.2686, 0.8151, 0.2736, 0.8151, 0.2786, 0.7731, 0.2736, 0.8151, 0.2786, 0.8151, 0.2637, 0.7731, 0.2587, 0.8151, 0.2637, 0.8151, 0.2686, 0.7731, 0.2637, 0.8151, 0.2686, 0.8151, 0.2736, 0.8235, 0.2686, 0.8151, 0.2736, 0.8151, 0.2686, 0.8235, 0.2637, 0.8151, 0.2686, 0.8151, 0.2537, 0.7731, 0.2487, 0.8151, 0.2537, 0.8151, 0.2587, 0.7731, 0.2537, 0.8151, 0.2587, 0.8151, 0.2438, 0.7731, 0.2388, 0.8151, 0.2438, 0.8151, 0.2487, 0.7731, 0.2438, 0.8151, 0.2487, 0.8151, 0.2537, 0.8235, 0.2487, 0.8151, 0.2537, 0.8151, 0.2487, 0.8235, 0.2438, 0.8151, 0.2487, 0.8151, 0.2338, 0.7731, 0.2288, 0.8151, 0.2338, 0.8151, 0.2388, 0.8151, 0.2338, 0.7731, 0.2338, 0.8151, 0.2239, 0.7731, 0.2189, 0.8151, 0.2239, 0.8151, 0.2288, 0.7731, 0.2239, 0.8151, 0.2288, 0.8151, 0.2338, 0.8235, 0.2288, 0.8151, 0.2338, 0.8151, 0.2288, 0.8235, 0.2239, 0.8151, 0.2288, 0.8151, 0.2139, 0.7731, 0.2089, 0.8151, 0.2139, 0.8151, 0.2189, 0.7731, 0.2139, 0.8151, 0.2189, 0.8151, 0.204, 0.7731, 0.199, 0.8151, 0.204, 0.8151, 0.2089, 0.7731, 0.204, 0.8151, 0.2089, 0.8151, 0.2139, 0.8235, 0.2089, 0.8151, 0.2139, 0.8151, 0.2089, 0.8235, 0.204, 0.8151, 0.2089, 0.8151, 0.194, 0.7731, 0.189, 0.8151, 0.194, 0.8151, 0.199, 0.7731, 0.194, 0.8151, 0.199, 0.8151, 0.1841, 0.7731, 0.1791, 0.8151, 0.1841, 0.8151, 0.189, 0.7731, 0.1841, 0.8151, 0.189, 0.8151, 0.194, 0.8235, 0.189, 0.8151, 0.194, 0.8151, 0.189, 0.8235, 0.1841, 0.8151, 0.189, 0.8151, 0.3482, 0.958, 0.3433, 0.958, 0.3433, 0.9916, 0.3681, 0.958, 0.3482, 0.958, 0.3482, 0.9916, 0.3234, 0.958, 0.3184, 0.958, 0.3184, 0.9916, 0.3433, 0.958, 0.3234, 0.958, 0.3234, 0.9916, 0.3632, 1.0, 0.3433, 1.0, 0.3433, 0.9916, 0.3433, 1.0, 0.3234, 1.0, 0.3234, 0.9916, 0.6219, 0.8908, 0.5721, 0.8908, 0.5721, 0.916, 0.6368, 0.8908, 0.6219, 0.8908, 0.6219, 0.916, 0.5572, 0.8908, 0.5074, 0.8908, 0.5074, 0.916, 0.5721, 0.8908, 0.5572, 0.8908, 0.5572, 0.916, 0.587, 1.0, 0.5721, 1.0, 0.5721, 0.916, 0.5721, 1.0, 0.5572, 1.0, 0.5572, 0.916, 0.4925, 0.8908, 0.4428, 0.8908, 0.4428, 0.916, 0.5074, 0.8908, 0.4925, 0.8908, 0.4925, 0.916, 0.4278, 0.8908, 0.3781, 0.8908, 0.3781, 0.916, 0.4428, 0.916, 0.4428, 0.8908, 0.4278, 0.8908, 0.4577, 1.0, 0.4428, 1.0, 0.4428, 0.916, 0.4428, 1.0, 0.4278, 1.0, 0.4278, 0.916, 0.04975, 0.7311, 0.02985, 0.7311, 0.02985, 0.7395, 0.0597, 0.7311, 0.04975, 0.7311, 0.04975, 0.7395, 0.0199, 0.7311, 0.0, 0.7311, 0.0, 0.7395, 0.02985, 0.7311, 0.0199, 0.7311, 0.0199, 0.7395, 0.0398, 0.7731, 0.02985, 0.7731, 0.02985, 0.7395, 0.02985, 0.7731, 0.0199, 0.7731, 0.0199, 0.7395, 0.1094, 0.7311, 0.08955, 0.7311, 0.08955, 0.7395, 0.1194, 0.7311, 0.1094, 0.7311, 0.1094, 0.7395, 0.0796, 0.7311, 0.0597, 0.7311, 0.0597, 0.7395, 0.08955, 0.7395, 0.08955, 0.7311, 0.0796, 0.7311, 0.0995, 0.7731, 0.08955, 0.7731, 0.08955, 0.7395, 0.08955, 0.7731, 0.0796, 0.7731, 0.0796, 0.7395, 0.1691, 0.7311, 0.1492, 0.7311, 0.1492, 0.7395, 0.1791, 0.7395, 0.1791, 0.7311, 0.1691, 0.7311, 0.1393, 0.7311, 0.1194, 0.7311, 0.1194, 0.7395, 0.1492, 0.7311, 0.1393, 0.7311, 0.1393, 0.7395, 0.1592, 0.7731, 0.1492, 0.7731, 0.1492, 0.7395, 0.1492, 0.7731, 0.1393, 0.7731, 0.1393, 0.7395, 0.2288, 0.7311, 0.2089, 0.7311, 0.2089, 0.7395, 0.2388, 0.7311, 0.2288, 0.7311, 0.2288, 0.7395, 0.199, 0.7311, 0.1791, 0.7311, 0.1791, 0.7395, 0.2089, 0.7395, 0.2089, 0.7311, 0.199, 0.7311, 0.2189, 0.7731, 0.2089, 0.7731, 0.2089, 0.7395, 0.2089, 0.7731, 0.199, 0.7731, 0.199, 0.7395, 0.2885, 0.7311, 0.2686, 0.7311, 0.2686, 0.7395, 0.2985, 0.7395, 0.2985, 0.7311, 0.2885, 0.7311, 0.2587, 0.7311, 0.2388, 0.7311, 0.2388, 0.7395, 0.2686, 0.7311, 0.2587, 0.7311, 0.2587, 0.7395, 0.2786, 0.7731, 0.2686, 0.7731, 0.2686, 0.7395, 0.2686, 0.7731, 0.2587, 0.7731, 0.2587, 0.7395, 0.3482, 0.7311, 0.3283, 0.7311, 0.3283, 0.7395, 0.3582, 0.7311, 0.3482, 0.7311, 0.3482, 0.7395, 0.3184, 0.7311, 0.2985, 0.7311, 0.2985, 0.7395, 0.3283, 0.7311, 0.3184, 0.7311, 0.3184, 0.7395, 0.3383, 0.7731, 0.3283, 0.7731, 0.3283, 0.7395, 0.3283, 0.7731, 0.3184, 0.7731, 0.3184, 0.7395, 0.4079, 0.7311, 0.388, 0.7311, 0.388, 0.7395, 0.4179, 0.7311, 0.4079, 0.7311, 0.4079, 0.7395, 0.3781, 0.7311, 0.3582, 0.7311, 0.3582, 0.7395, 0.388, 0.7395, 0.388, 0.7311, 0.3781, 0.7311, 0.398, 0.7731, 0.388, 0.7731, 0.388, 0.7395, 0.388, 0.7731, 0.3781, 0.7731, 0.3781, 0.7395, 0.4676, 0.7311, 0.4477, 0.7311, 0.4477, 0.7395, 0.4776, 0.7395, 0.4776, 0.7311, 0.4676, 0.7311, 0.4378, 0.7311, 0.4179, 0.7311, 0.4179, 0.7395, 0.4477, 0.7311, 0.4378, 0.7311, 0.4378, 0.7395, 0.4577, 0.7731, 0.4477, 0.7731, 0.4477, 0.7395, 0.4477, 0.7731, 0.4378, 0.7731, 0.4378, 0.7395, 0.5273, 0.7311, 0.5074, 0.7311, 0.5074, 0.7395, 0.5373, 0.7311, 0.5273, 0.7311, 0.5273, 0.7395, 0.4975, 0.7311, 0.4776, 0.7311, 0.4776, 0.7395, 0.5074, 0.7395, 0.5074, 0.7311, 0.4975, 0.7311, 0.5174, 0.7731, 0.5074, 0.7731, 0.5074, 0.7395, 0.5074, 0.7731, 0.4975, 0.7731, 0.4975, 0.7395, 0.587, 0.7311, 0.5671, 0.7311, 0.5671, 0.7395, 0.597, 0.7395, 0.597, 0.7311, 0.587, 0.7311, 0.5572, 0.7311, 0.5373, 0.7311, 0.5373, 0.7395, 0.5671, 0.7311, 0.5572, 0.7311, 0.5572, 0.7395, 0.5771, 0.7731, 0.5671, 0.7731, 0.5671, 0.7395, 0.5671, 0.7731, 0.5572, 0.7731, 0.5572, 0.7395, 0.04975, 0.6891, 0.02985, 0.6891, 0.02985, 0.6975, 0.0597, 0.6891, 0.04975, 0.6891, 0.04975, 0.6975, 0.0199, 0.6891, 0.0, 0.6891, 0.0, 0.6975, 0.02985, 0.6891, 0.0199, 0.6891, 0.0199, 0.6975, 0.0398, 0.7311, 0.02985, 0.7311, 0.02985, 0.6975, 0.02985, 0.7311, 0.0199, 0.7311, 0.0199, 0.6975, 0.1094, 0.6891, 0.08955, 0.6891, 0.08955, 0.6975, 0.1194, 0.6891, 0.1094, 0.6891, 0.1094, 0.6975, 0.0796, 0.6891, 0.0597, 0.6891, 0.0597, 0.6975, 0.08955, 0.6975, 0.08955, 0.6891, 0.0796, 0.6891, 0.0995, 0.7311, 0.08955, 0.7311, 0.08955, 0.6975, 0.08955, 0.7311, 0.0796, 0.7311, 0.0796, 0.6975, 0.1691, 0.6891, 0.1492, 0.6891, 0.1492, 0.6975, 0.1791, 0.6975, 0.1791, 0.6891, 0.1691, 0.6891, 0.1393, 0.6891, 0.1194, 0.6891, 0.1194, 0.6975, 0.1492, 0.6891, 0.1393, 0.6891, 0.1393, 0.6975, 0.1592, 0.7311, 0.1492, 0.7311, 0.1492, 0.6975, 0.1492, 0.7311, 0.1393, 0.7311, 0.1393, 0.6975, 0.2288, 0.6891, 0.2089, 0.6891, 0.2089, 0.6975, 0.2388, 0.6891, 0.2288, 0.6891, 0.2288, 0.6975, 0.199, 0.6891, 0.1791, 0.6891, 0.1791, 0.6975, 0.2089, 0.6975, 0.2089, 0.6891, 0.199, 0.6891, 0.2189, 0.7311, 0.2089, 0.7311, 0.2089, 0.6975, 0.2089, 0.7311, 0.199, 0.7311, 0.199, 0.6975, 0.2885, 0.6891, 0.2686, 0.6891, 0.2686, 0.6975, 0.2985, 0.6975, 0.2985, 0.6891, 0.2885, 0.6891, 0.2587, 0.6891, 0.2388, 0.6891, 0.2388, 0.6975, 0.2686, 0.6891, 0.2587, 0.6891, 0.2587, 0.6975, 0.2786, 0.7311, 0.2686, 0.7311, 0.2686, 0.6975, 0.2686, 0.7311, 0.2587, 0.7311, 0.2587, 0.6975, 0.3482, 0.6891, 0.3283, 0.6891, 0.3283, 0.6975, 0.3582, 0.6891, 0.3482, 0.6891, 0.3482, 0.6975, 0.3184, 0.6891, 0.2985, 0.6891, 0.2985, 0.6975, 0.3283, 0.6891, 0.3184, 0.6891, 0.3184, 0.6975, 0.3383, 0.7311, 0.3283, 0.7311, 0.3283, 0.6975, 0.3283, 0.7311, 0.3184, 0.7311, 0.3184, 0.6975, 0.4079, 0.6891, 0.388, 0.6891, 0.388, 0.6975, 0.4179, 0.6891, 0.4079, 0.6891, 0.4079, 0.6975, 0.3781, 0.6891, 0.3582, 0.6891, 0.3582, 0.6975, 0.388, 0.6975, 0.388, 0.6891, 0.3781, 0.6891, 0.398, 0.7311, 0.388, 0.7311, 0.388, 0.6975, 0.388, 0.7311, 0.3781, 0.7311, 0.3781, 0.6975, 0.4676, 0.6891, 0.4477, 0.6891, 0.4477, 0.6975, 0.4776, 0.6975, 0.4776, 0.6891, 0.4676, 0.6891, 0.4378, 0.6891, 0.4179, 0.6891, 0.4179, 0.6975, 0.4477, 0.6891, 0.4378, 0.6891, 0.4378, 0.6975, 0.4577, 0.7311, 0.4477, 0.7311, 0.4477, 0.6975, 0.4477, 0.7311, 0.4378, 0.7311, 0.4378, 0.6975, 0.5273, 0.6891, 0.5074, 0.6891, 0.5074, 0.6975, 0.5373, 0.6891, 0.5273, 0.6891, 0.5273, 0.6975, 0.4975, 0.6891, 0.4776, 0.6891, 0.4776, 0.6975, 0.5074, 0.6975, 0.5074, 0.6891, 0.4975, 0.6891, 0.5174, 0.7311, 0.5074, 0.7311, 0.5074, 0.6975, 0.5074, 0.7311, 0.4975, 0.7311, 0.4975, 0.6975, 0.587, 0.6891, 0.5671, 0.6891, 0.5671, 0.6975, 0.597, 0.6975, 0.597, 0.6891, 0.587, 0.6891, 0.5572, 0.6891, 0.5373, 0.6891, 0.5373, 0.6975, 0.5671, 0.6891, 0.5572, 0.6891, 0.5572, 0.6975, 0.5771, 0.7311, 0.5671, 0.7311, 0.5671, 0.6975, 0.5671, 0.7311, 0.5572, 0.7311, 0.5572, 0.6975, 0.3333, 0.7731, 0.3283, 0.7731, 0.3283, 0.8151, 0.3383, 0.7731, 0.3333, 0.7731, 0.3333, 0.8151, 0.3234, 0.7731, 0.3184, 0.7731, 0.3184, 0.8151, 0.3283, 0.7731, 0.3234, 0.7731, 0.3234, 0.8151, 0.3333, 0.8235, 0.3283, 0.8235, 0.3283, 0.8151, 0.3283, 0.8235, 0.3234, 0.8235, 0.3234, 0.8151, 0.2935, 0.7731, 0.2885, 0.7731, 0.2885, 0.8151, 0.2985, 0.7731, 0.2935, 0.7731, 0.2935, 0.8151, 0.2836, 0.7731, 0.2786, 0.7731, 0.2786, 0.8151, 0.2885, 0.7731, 0.2836, 0.7731, 0.2836, 0.8151, 0.2935, 0.8235, 0.2885, 0.8235, 0.2885, 0.8151, 0.2885, 0.8235, 0.2836, 0.8235, 0.2836, 0.8151, 0.2736, 0.7731, 0.2686, 0.7731, 0.2686, 0.8151, 0.2786, 0.7731, 0.2736, 0.7731, 0.2736, 0.8151, 0.2637, 0.7731, 0.2587, 0.7731, 0.2587, 0.8151, 0.2686, 0.7731, 0.2637, 0.7731, 0.2637, 0.8151, 0.2736, 0.8235, 0.2686, 0.8235, 0.2686, 0.8151, 0.2686, 0.8235, 0.2637, 0.8235, 0.2637, 0.8151, 0.2537, 0.7731, 0.2487, 0.7731, 0.2487, 0.8151, 0.2587, 0.7731, 0.2537, 0.7731, 0.2537, 0.8151, 0.2438, 0.7731, 0.2388, 0.7731, 0.2388, 0.8151, 0.2487, 0.7731, 0.2438, 0.7731, 0.2438, 0.8151, 0.2537, 0.8235, 0.2487, 0.8235, 0.2487, 0.8151, 0.2487, 0.8235, 0.2438, 0.8235, 0.2438, 0.8151, 0.2338, 0.7731, 0.2288, 0.7731, 0.2288, 0.8151, 0.2388, 0.8151, 0.2388, 0.7731, 0.2338, 0.7731, 0.2239, 0.7731, 0.2189, 0.7731, 0.2189, 0.8151, 0.2288, 0.7731, 0.2239, 0.7731, 0.2239, 0.8151, 0.2338, 0.8235, 0.2288, 0.8235, 0.2288, 0.8151, 0.2288, 0.8235, 0.2239, 0.8235, 0.2239, 0.8151, 0.2139, 0.7731, 0.2089, 0.7731, 0.2089, 0.8151, 0.2189, 0.7731, 0.2139, 0.7731, 0.2139, 0.8151, 0.204, 0.7731, 0.199, 0.7731, 0.199, 0.8151, 0.2089, 0.7731, 0.204, 0.7731, 0.204, 0.8151, 0.2139, 0.8235, 0.2089, 0.8235, 0.2089, 0.8151, 0.2089, 0.8235, 0.204, 0.8235, 0.204, 0.8151, 0.194, 0.7731, 0.189, 0.7731, 0.189, 0.8151, 0.199, 0.7731, 0.194, 0.7731, 0.194, 0.8151, 0.1841, 0.7731, 0.1791, 0.7731, 0.1791, 0.8151, 0.189, 0.7731, 0.1841, 0.7731, 0.1841, 0.8151, 0.194, 0.8235, 0.189, 0.8235, 0.189, 0.8151, 0.189, 0.8235, 0.1841, 0.8235, 0.1841, 0.8151])
me_windmill_generator_001.materials.append(mat_material)
me_windmill_generator_001.update()
me_windmill_generator_001.normals_split_custom_set([tuple(v) for v in zip(*[iter([-1.0, 0.0, 0.0, -1.0, 0.0, 0.0, -1.0, 0.0, 0.0, 0.0, 0.0, -1.0, 0.0, 0.0, -1.0, 0.0, 0.0, -1.0, 1.0, 0.0, 0.0, 1.0, 0.0, 0.0, 1.0, 0.0, 0.0, 0.0, 0.0, 1.0, 0.0, 0.0, 1.0, 0.0, 0.0, 1.0, 0.0, -1.0, 0.0, 0.0, -1.0, 0.0, 0.0, -1.0, 0.0, 0.0, 1.0, 0.0, 0.0, 1.0, 0.0, 0.0, 1.0, 0.0, -1.0, 0.0, 0.0, -1.0, 0.0, 0.0, -1.0, 0.0, 0.0, 0.0, 0.0, -1.0, 0.0, 0.0, -1.0, 0.0, 0.0, -1.0, 1.0, 0.0, 0.0, 1.0, 0.0, 0.0, 1.0, 0.0, 0.0, 0.0, 0.0, 1.0, 0.0, 0.0, 1.0, 0.0, 0.0, 1.0, 0.0, -1.0, 0.0, 0.0, -1.0, 0.0, 0.0, -1.0, 0.0, 0.0, 1.0, 0.0, 0.0, 1.0, 0.0, 0.0, 1.0, 0.0, -0.7127, -0.7014, 0.0, -0.7127, -0.7014, 0.0, -0.7127, -0.7014, 0.0, 0.0, 0.0, -1.0, 0.0, 0.0, -1.0, 0.0, 0.0, -1.0, 0.7127, 0.7014, 0.0, 0.7127, 0.7014, 0.0, 0.7127, 0.7014, 0.0, 0.0, 0.0, 1.0, 0.0, 0.0, 1.0, 0.0, 0.0, 1.0, 0.7127, -0.7014, 0.0, 0.7127, -0.7014, 0.0, 0.7127, -0.7014, 0.0, -0.7127, 0.7014, 0.0, -0.7127, 0.7014, 0.0, -0.7127, 0.7014, 0.0, -1.0, 0.0, 0.0, -1.0, 0.0, 0.0, -1.0, 0.0, 0.0, 0.0, 0.0, -1.0, 0.0, 0.0, -1.0, 0.0, 0.0, -1.0, 1.0, 0.0, 0.0, 1.0, 0.0, 0.0, 1.0, 0.0, 0.0, 0.0, 0.0, 1.0, 0.0, 0.0, 1.0, 0.0, 0.0, 1.0, 0.0, -1.0, 0.0, 0.0, -1.0, 0.0, 0.0, -1.0, 0.0, 0.0, 1.0, 0.0, 0.0, 1.0, 0.0, 0.0, 1.0, 0.0, -0.9511, -0.309, 0.0, -0.9511, -0.309, 0.0, -0.9511, -0.309, 0.0, 1.192e-07, 0.0, -1.0, 1.192e-07, 0.0, -1.0, 1.192e-07, 0.0, -1.0, 0.9511, 0.309, 0.0, 0.9511, 0.309, 0.0, 0.9511, 0.309, 0.0, 0.0, 0.0, 1.0, 0.0, 0.0, 1.0, 0.0, 0.0, 1.0, 0.309, -0.9511, 0.0, 0.309, -0.9511, 0.0, 0.309, -0.9511, 0.0, -0.309, 0.9511, 0.0, -0.309, 0.9511, 0.0, -0.309, 0.9511, 0.0, -0.809, -0.5878, 0.0, -0.809, -0.5878, 0.0, -0.809, -0.5878, 0.0, -1.192e-07, 0.0, -1.0, -1.192e-07, 0.0, -1.0, -1.192e-07, 0.0, -1.0, 0.809, 0.5878, 0.0, 0.809, 0.5878, 0.0, 0.809, 0.5878, 0.0, 2.384e-07, 0.0, 1.0, 2.384e-07, 0.0, 1.0, 2.384e-07, 0.0, 1.0, 0.5878, -0.809, 0.0, 0.5878, -0.809, 0.0, 0.5878, -0.809, 0.0, -0.5878, 0.809, 0.0, -0.5878, 0.809, 0.0, -0.5878, 0.809, 0.0, -0.5878, -0.809, 0.0, -0.5878, -0.809, 0.0, -0.5878, -0.809, 0.0, 2.384e-07, 0.0, -1.0, 2.384e-07, 0.0, -1.0, 2.384e-07, 0.0, -1.0, 0.5878, 0.809, 0.0, 0.5878, 0.809, 0.0, 0.5878, 0.809, 0.0, 0.0, 0.0, 1.0, 0.0, 0.0, 1.0, 0.0, 0.0, 1.0, 0.809, -0.5878, 0.0, 0.809, -0.5878, 0.0, 0.809, -0.5878, 0.0, -0.809, 0.5878, 0.0, -0.809, 0.5878, 0.0, -0.809, 0.5878, 0.0, -0.309, -0.9511, 0.0, -0.309, -0.9511, 0.0, -0.309, -0.9511, 0.0, -1.192e-07, 0.0, -1.0, -1.192e-07, 0.0, -1.0, -1.192e-07, 0.0, -1.0, 0.309, 0.9511, 0.0, 0.309, 0.9511, 0.0, 0.309, 0.9511, 0.0, -4.768e-07, 0.0, 1.0, -4.768e-07, 0.0, 1.0, -4.768e-07, 0.0, 1.0, 0.9511, -0.309, 0.0, 0.9511, -0.309, 0.0, 0.9511, -0.309, 0.0, -0.9511, 0.309, 0.0, -0.9511, 0.309, 0.0, -0.9511, 0.309, 0.0, 0.0, -1.0, 0.0, 0.0, -1.0, 0.0, 0.0, -1.0, 0.0, 0.0, 0.0, -1.0, 0.0, 0.0, -1.0, 0.0, 0.0, -1.0, 0.0, 1.0, 0.0, 0.0, 1.0, 0.0, 0.0, 1.0, 0.0, 0.0, 0.0, 1.0, 0.0, 0.0, 1.0, 0.0, 0.0, 1.0, 1.0, 0.0, 0.0, 1.0, 0.0, 0.0, 1.0, 0.0, 0.0, -1.0, 0.0, 0.0, -1.0, 0.0, 0.0, -1.0, 0.0, 0.0, 0.309, -0.9511, 0.0, 0.309, -0.9511, 0.0, 0.309, -0.9511, 0.0, -2.384e-07, 0.0, -1.0, -2.384e-07, 0.0, -1.0, -2.384e-07, 0.0, -1.0, -0.309, 0.9511, 0.0, -0.309, 0.9511, 0.0, -0.309, 0.9511, 0.0, -5.96e-08, 0.0, 1.0, -5.96e-08, 0.0, 1.0, -5.96e-08, 0.0, 1.0, 0.9511, 0.309, 0.0, 0.9511, 0.309, 0.0, 0.9511, 0.309, 0.0, -0.9511, -0.309, 0.0, -0.9511, -0.309, 0.0, -0.9511, -0.309, 0.0, 0.5878, -0.809, 0.0, 0.5878, -0.809, 0.0, 0.5878, -0.809, 0.0, 0.0, 0.0, -1.0, 0.0, 0.0, -1.0, 0.0, 0.0, -1.0, -0.5878, 0.809, 0.0, -0.5878, 0.809, 0.0, -0.5878, 0.809, 0.0, -2.384e-07, 0.0, 1.0, -2.384e-07, 0.0, 1.0, -2.384e-07, 0.0, 1.0, 0.809, 0.5878, 0.0, 0.809, 0.5878, 0.0, 0.809, 0.5878, 0.0, -0.809, -0.5878, 0.0, -0.809, -0.5878, 0.0, -0.809, -0.5878, 0.0, 0.809, -0.5878, 0.0, 0.809, -0.5878, 0.0, 0.809, -0.5878, 0.0, 0.0, 0.0, -1.0, 0.0, 0.0, -1.0, 0.0, 0.0, -1.0, -0.809, 0.5878, 0.0, -0.809, 0.5878, 0.0, -0.809, 0.5878, 0.0, 1.192e-07, 0.0, 1.0, 1.192e-07, 0.0, 1.0, 1.192e-07, 0.0, 1.0, 0.5878, 0.809, 0.0, 0.5878, 0.809, 0.0, 0.5878, 0.809, 0.0, -0.5878, -0.809, 0.0, -0.5878, -0.809, 0.0, -0.5878, -0.809, 0.0, 0.9511, -0.309, 0.0, 0.9511, -0.309, 0.0, 0.9511, -0.309, 0.0, 0.0, 0.0, -1.0, 0.0, 0.0, -1.0, 0.0, 0.0, -1.0, -0.9511, 0.309, 0.0, -0.9511, 0.309, 0.0, -0.9511, 0.309, 0.0, 1.192e-07, 0.0, 1.0, 1.192e-07, 0.0, 1.0, 1.192e-07, 0.0, 1.0, 0.309, 0.9511, 0.0, 0.309, 0.9511, 0.0, 0.309, 0.9511, 0.0, -0.309, -0.9511, 0.0, -0.309, -0.9511, 0.0, -0.309, -0.9511, 0.0, 1.0, 0.0, 0.0, 1.0, 0.0, 0.0, 1.0, 0.0, 0.0, 0.0, 0.0, -1.0, 0.0, 0.0, -1.0, 0.0, 0.0, -1.0, -1.0, 0.0, 0.0, -1.0, 0.0, 0.0, -1.0, 0.0, 0.0, 0.0, 0.0, 1.0, 0.0, 0.0, 1.0, 0.0, 0.0, 1.0, 0.0, 1.0, 0.0, 0.0, 1.0, 0.0, 0.0, 1.0, 0.0, 0.0, -1.0, 0.0, 0.0, -1.0, 0.0, 0.0, -1.0, 0.0, 0.9511, 0.309, 0.0, 0.9511, 0.309, 0.0, 0.9511, 0.309, 0.0, -1.192e-07, 0.0, -1.0, -1.192e-07, 0.0, -1.0, -1.192e-07, 0.0, -1.0, -0.9511, -0.309, 0.0, -0.9511, -0.309, 0.0, -0.9511, -0.309, 0.0, 0.0, 0.0, 1.0, 0.0, 0.0, 1.0, 0.0, 0.0, 1.0, -0.309, 0.9511, 0.0, -0.309, 0.9511, 0.0, -0.309, 0.9511, 0.0, 0.309, -0.9511, 0.0, 0.309, -0.9511, 0.0, 0.309, -0.9511, 0.0, 0.809, 0.5878, 0.0, 0.809, 0.5878, 0.0, 0.809, 0.5878, 0.0, 0.0, 0.0, -1.0, 0.0, 0.0, -1.0, 0.0, 0.0, -1.0, -0.809, -0.5878, 0.0, -0.809, -0.5878, 0.0, -0.809, -0.5878, 0.0, -2.384e-07, 0.0, 1.0, -2.384e-07, 0.0, 1.0, -2.384e-07, 0.0, 1.0, -0.5878, 0.809, 0.0, -0.5878, 0.809, 0.0, -0.5878, 0.809, 0.0, 0.5878, -0.809, 0.0, 0.5878, -0.809, 0.0, 0.5878, -0.809, 0.0, 0.5878, 0.809, 0.0, 0.5878, 0.809, 0.0, 0.5878, 0.809, 0.0, 0.0, 0.0, -1.0, 0.0, 0.0, -1.0, 0.0, 0.0, -1.0, -0.5878, -0.809, 0.0, -0.5878, -0.809, 0.0, -0.5878, -0.809, 0.0, 1.192e-07, 0.0, 1.0, 1.192e-07, 0.0, 1.0, 1.192e-07, 0.0, 1.0, -0.809, 0.5878, 0.0, -0.809, 0.5878, 0.0, -0.809, 0.5878, 0.0, 0.809, -0.5878, 0.0, 0.809, -0.5878, 0.0, 0.809, -0.5878, 0.0, 0.309, 0.9511, 0.0, 0.309, 0.9511, 0.0, 0.309, 0.9511, 0.0, 1.192e-07, 0.0, -1.0, 1.192e-07, 0.0, -1.0, 1.192e-07, 0.0, -1.0, -0.309, -0.9511, 0.0, -0.309, -0.9511, 0.0, -0.309, -0.9511, 0.0, 0.0, 0.0, 1.0, 0.0, 0.0, 1.0, 0.0, 0.0, 1.0, -0.9511, 0.309, 0.0, -0.9511, 0.309, 0.0, -0.9511, 0.309, 0.0, 0.9511, -0.309, 0.0, 0.9511, -0.309, 0.0, 0.9511, -0.309, 0.0, 0.0, 1.0, 0.0, 0.0, 1.0, 0.0, 0.0, 1.0, 0.0, 0.0, 0.0, -1.0, 0.0, 0.0, -1.0, 0.0, 0.0, -1.0, 0.0, -1.0, 0.0, 0.0, -1.0, 0.0, 0.0, -1.0, 0.0, 0.0, 0.0, 1.0, 0.0, 0.0, 1.0, 0.0, 0.0, 1.0, -1.0, 0.0, 0.0, -1.0, 0.0, 0.0, -1.0, 0.0, 0.0, 1.0, 0.0, 0.0, 1.0, 0.0, 0.0, 1.0, 0.0, 0.0, -0.309, 0.9511, 0.0, -0.309, 0.9511, 0.0, -0.309, 0.9511, 0.0, 2.384e-07, 0.0, -1.0, 2.384e-07, 0.0, -1.0, 2.384e-07, 0.0, -1.0, 0.309, -0.9511, 0.0, 0.309, -0.9511, 0.0, 0.309, -0.9511, 0.0, 2.98e-07, 0.0, 1.0, 2.98e-07, 0.0, 1.0, 2.98e-07, 0.0, 1.0, -0.9511, -0.309, 0.0, -0.9511, -0.309, 0.0, -0.9511, -0.309, 0.0, 0.9511, 0.309, 0.0, 0.9511, 0.309, 0.0, 0.9511, 0.309, 0.0, -0.5878, 0.809, 0.0, -0.5878, 0.809, 0.0, -0.5878, 0.809, 0.0, -1.192e-07, 0.0, -1.0, -1.192e-07, 0.0, -1.0, -1.192e-07, 0.0, -1.0, 0.5878, -0.809, 0.0, 0.5878, -0.809, 0.0, 0.5878, -0.809, 0.0, 0.0, 0.0, 1.0, 0.0, 0.0, 1.0, 0.0, 0.0, 1.0, -0.809, -0.5878, 0.0, -0.809, -0.5878, 0.0, -0.809, -0.5878, 0.0, 0.809, 0.5878, 0.0, 0.809, 0.5878, 0.0, 0.809, 0.5878, 0.0, -0.809, 0.5878, 0.0, -0.809, 0.5878, 0.0, -0.809, 0.5878, 0.0, 0.0, 0.0, -1.0, 0.0, 0.0, -1.0, 0.0, 0.0, -1.0, 0.809, -0.5878, 0.0, 0.809, -0.5878, 0.0, 0.809, -0.5878, 0.0, -2.384e-07, 0.0, 1.0, -2.384e-07, 0.0, 1.0, -2.384e-07, 0.0, 1.0, -0.5878, -0.809, 0.0, -0.5878, -0.809, 0.0, -0.5878, -0.809, 0.0, 0.5878, 0.809, 0.0, 0.5878, 0.809, 0.0, 0.5878, 0.809, 0.0, -0.9511, 0.309, 0.0, -0.9511, 0.309, 0.0, -0.9511, 0.309, 0.0, 0.0, 0.0, -1.0, 0.0, 0.0, -1.0, 0.0, 0.0, -1.0, 0.9511, -0.309, 0.0, 0.9511, -0.309, 0.0, 0.9511, -0.309, 0.0, -1.192e-07, 0.0, 1.0, -1.192e-07, 0.0, 1.0, -1.192e-07, 0.0, 1.0, -0.309, -0.9511, 0.0, -0.309, -0.9511, 0.0, -0.309, -0.9511, 0.0, 0.309, 0.9511, 0.0, 0.309, 0.9511, 0.0, 0.309, 0.9511, 0.0, -1.0, 0.0, 0.0, -1.0, 0.0, 0.0, -1.0, 0.0, 0.0, 0.0, 0.0, -1.0, 0.0, 0.0, -1.0, 0.0, 0.0, -1.0, 1.0, 0.0, 0.0, 1.0, 0.0, 0.0, 1.0, 0.0, 0.0, 0.0, 0.0, 1.0, 0.0, 0.0, 1.0, 0.0, 0.0, 1.0, 0.0, -1.0, 0.0, 0.0, -1.0, 0.0, 0.0, -1.0, 0.0, 0.0, 1.0, 0.0, 0.0, 1.0, 0.0, 0.0, 1.0, 0.0, 0.0, 1.0, 0.0, 0.0, 1.0, 0.0, 0.0, 1.0, 0.0, 0.0, 0.0, -1.0, 0.0, 0.0, -1.0, 0.0, 0.0, -1.0, 0.0, -1.0, 0.0, 0.0, -1.0, 0.0, 0.0, -1.0, 0.0, 0.0, 0.0, 1.0, 0.0, 0.0, 1.0, 0.0, 0.0, 1.0, -1.0, 0.0, 0.0, -1.0, 0.0, 0.0, -1.0, 0.0, 0.0, 1.0, 0.0, 0.0, 1.0, 0.0, 0.0, 1.0, 0.0, 0.0, 0.7071, 0.7071, 0.0, 0.7071, 0.7071, 0.0, 0.7071, 0.7071, 0.0, 0.0, 0.0, -1.0, 0.0, 0.0, -1.0, 0.0, 0.0, -1.0, -0.7071, -0.7071, 0.0, -0.7071, -0.7071, 0.0, -0.7071, -0.7071, 0.0, 0.0, 0.0, 1.0, 0.0, 0.0, 1.0, 0.0, 0.0, 1.0, -0.7071, 0.7071, 0.0, -0.7071, 0.7071, 0.0, -0.7071, 0.7071, 0.0, 0.7071, -0.7071, 0.0, 0.7071, -0.7071, 0.0, 0.7071, -0.7071, 0.0, 1.0, 0.0, 0.0, 1.0, 0.0, 0.0, 1.0, 0.0, 0.0, 0.0, 0.0, -1.0, 0.0, 0.0, -1.0, 0.0, 0.0, -1.0, -1.0, 0.0, 0.0, -1.0, 0.0, 0.0, -1.0, 0.0, 0.0, 0.0, 0.0, 1.0, 0.0, 0.0, 1.0, 0.0, 0.0, 1.0, 0.0, 1.0, 0.0, 0.0, 1.0, 0.0, 0.0, 1.0, 0.0, 0.0, -1.0, 0.0, 0.0, -1.0, 0.0, 0.0, -1.0, 0.0, 0.7071, -0.7071, 0.0, 0.7071, -0.7071, 0.0, 0.7071, -0.7071, 0.0, 0.0, 0.0, -1.0, 0.0, 0.0, -1.0, 0.0, 0.0, -1.0, -0.7071, 0.7071, 0.0, -0.7071, 0.7071, 0.0, -0.7071, 0.7071, 0.0, 0.0, 0.0, 1.0, 0.0, 0.0, 1.0, 0.0, 0.0, 1.0, 0.7071, 0.7071, 0.0, 0.7071, 0.7071, 0.0, 0.7071, 0.7071, 0.0, -0.7071, -0.7071, 0.0, -0.7071, -0.7071, 0.0, -0.7071, -0.7071, 0.0, 0.0, -1.0, 0.0, 0.0, -1.0, 0.0, 0.0, -1.0, 0.0, 0.0, 0.0, -1.0, 0.0, 0.0, -1.0, 0.0, 0.0, -1.0, 0.0, 1.0, 0.0, 0.0, 1.0, 0.0, 0.0, 1.0, 0.0, 0.0, 0.0, 1.0, 0.0, 0.0, 1.0, 0.0, 0.0, 1.0, 1.0, 0.0, 0.0, 1.0, 0.0, 0.0, 1.0, 0.0, 0.0, -1.0, 0.0, 0.0, -1.0, 0.0, 0.0, -1.0, 0.0, 0.0, -0.7071, -0.7071, 0.0, -0.7071, -0.7071, 0.0, -0.7071, -0.7071, 0.0, 5.96e-09, 0.0, -1.0, 5.96e-09, 0.0, -1.0, 5.96e-09, 0.0, -1.0, 0.7071, 0.7071, 0.0, 0.7071, 0.7071, 0.0, 0.7071, 0.7071, 0.0, -2.384e-08, 0.0, 1.0, -2.384e-08, 0.0, 1.0, -2.384e-08, 0.0, 1.0, 0.7071, -0.7071, 0.0, 0.7071, -0.7071, 0.0, 0.7071, -0.7071, 0.0, -0.7071, 0.7071, 0.0, -0.7071, 0.7071, 0.0, -0.7071, 0.7071, 0.0, -1.0, 0.0, 0.0, -1.0, 0.0, 0.0, -1.0, 0.0, 0.0, 0.0, 0.0, -1.0, 0.0, 0.0, -1.0, 0.0, 0.0, -1.0, 1.0, 0.0, 0.0, 1.0, 0.0, 0.0, 1.0, 0.0, 0.0, 0.0, 0.0, 1.0, 0.0, 0.0, 1.0, 0.0, 0.0, 1.0, 0.0, -1.0, 0.0, 0.0, -1.0, 0.0, 0.0, -1.0, 0.0, 0.0, 1.0, 0.0, 0.0, 1.0, 0.0, 0.0, 1.0, 0.0, -1.0, 0.0, 0.0, -1.0, 0.0, 0.0, -1.0, 0.0, 0.0, 0.0, 0.0, -1.0, 0.0, 0.0, -1.0, 0.0, 0.0, -1.0, 1.0, 0.0, 0.0, 1.0, 0.0, 0.0, 1.0, 0.0, 0.0, 0.0, 0.0, 1.0, 0.0, 0.0, 1.0, 0.0, 0.0, 1.0, 0.0, -1.0, 0.0, 0.0, -1.0, 0.0, 0.0, -1.0, 0.0, 0.0, 1.0, 0.0, 0.0, 1.0, 0.0, 0.0, 1.0, 0.0, -0.7127, -0.7014, 0.0, -0.7127, -0.7014, 0.0, -0.7127, -0.7014, 0.0, 0.0, 0.0, -1.0, 0.0, 0.0, -1.0, 0.0, 0.0, -1.0, 0.7127, 0.7014, 0.0, 0.7127, 0.7014, 0.0, 0.7127, 0.7014, 0.0, 0.0, 0.0, 1.0, 0.0, 0.0, 1.0, 0.0, 0.0, 1.0, 0.7127, -0.7014, 0.0, 0.7127, -0.7014, 0.0, 0.7127, -0.7014, 0.0, -0.7127, 0.7014, 0.0, -0.7127, 0.7014, 0.0, -0.7127, 0.7014, 0.0, -1.0, 0.0, 0.0, -1.0, 0.0, 0.0, -1.0, 0.0, 0.0, 0.0, 0.0, -1.0, 0.0, 0.0, -1.0, 0.0, 0.0, -1.0, 1.0, 0.0, 0.0, 1.0, 0.0, 0.0, 1.0, 0.0, 0.0, 0.0, 0.0, 1.0, 0.0, 0.0, 1.0, 0.0, 0.0, 1.0, 0.0, -1.0, 0.0, 0.0, -1.0, 0.0, 0.0, -1.0, 0.0, 0.0, 1.0, 0.0, 0.0, 1.0, 0.0, 0.0, 1.0, 0.0, -0.9511, -0.309, 0.0, -0.9511, -0.309, 0.0, -0.9511, -0.309, 0.0, 0.0, 0.0, -1.0, 0.0, 0.0, -1.0, 0.0, 0.0, -1.0, 0.9511, 0.309, 0.0, 0.9511, 0.309, 0.0, 0.9511, 0.309, 0.0, -1.192e-07, 0.0, 1.0, -1.192e-07, 0.0, 1.0, -1.192e-07, 0.0, 1.0, 0.309, -0.9511, 0.0, 0.309, -0.9511, 0.0, 0.309, -0.9511, 0.0, -0.309, 0.9511, 0.0, -0.309, 0.9511, 0.0, -0.309, 0.9511, 0.0, -0.809, -0.5878, 0.0, -0.809, -0.5878, 0.0, -0.809, -0.5878, 0.0, 0.0, 0.0, -1.0, 0.0, 0.0, -1.0, 0.0, 0.0, -1.0, 0.809, 0.5878, 0.0, 0.809, 0.5878, 0.0, 0.809, 0.5878, 0.0, -2.384e-07, 0.0, 1.0, -2.384e-07, 0.0, 1.0, -2.384e-07, 0.0, 1.0, 0.5878, -0.809, 0.0, 0.5878, -0.809, 0.0, 0.5878, -0.809, 0.0, -0.5878, 0.809, 0.0, -0.5878, 0.809, 0.0, -0.5878, 0.809, 0.0, -0.5878, -0.809, 0.0, -0.5878, -0.809, 0.0, -0.5878, -0.809, 0.0, -1.192e-07, 0.0, -1.0, -1.192e-07, 0.0, -1.0, -1.192e-07, 0.0, -1.0, 0.5878, 0.809, 0.0, 0.5878, 0.809, 0.0, 0.5878, 0.809, 0.0, 0.0, 0.0, 1.0, 0.0, 0.0, 1.0, 0.0, 0.0, 1.0, 0.809, -0.5878, 0.0, 0.809, -0.5878, 0.0, 0.809, -0.5878, 0.0, -0.809, 0.5878, 0.0, -0.809, 0.5878, 0.0, -0.809, 0.5878, 0.0, -0.309, -0.9511, 0.0, -0.309, -0.9511, 0.0, -0.309, -0.9511, 0.0, 0.0, 0.0, -1.0, 0.0, 0.0, -1.0, 0.0, 0.0, -1.0, 0.309, 0.9511, 0.0, 0.309, 0.9511, 0.0, 0.309, 0.9511, 0.0, 1.788e-07, 0.0, 1.0, 1.788e-07, 0.0, 1.0, 1.788e-07, 0.0, 1.0, 0.9511, -0.309, 0.0, 0.9511, -0.309, 0.0, 0.9511, -0.309, 0.0, -0.9511, 0.309, 0.0, -0.9511, 0.309, 0.0, -0.9511, 0.309, 0.0, 0.0, -1.0, 0.0, 0.0, -1.0, 0.0, 0.0, -1.0, 0.0, 0.0, 0.0, -1.0, 0.0, 0.0, -1.0, 0.0, 0.0, -1.0, 0.0, 1.0, 0.0, 0.0, 1.0, 0.0, 0.0, 1.0, 0.0, 0.0, 0.0, 1.0, 0.0, 0.0, 1.0, 0.0, 0.0, 1.0, 1.0, 0.0, 0.0, 1.0, 0.0, 0.0, 1.0, 0.0, 0.0, -1.0, 0.0, 0.0, -1.0, 0.0, 0.0, -1.0, 0.0, 0.0, 0.309, -0.9511, 0.0, 0.309, -0.9511, 0.0, 0.309, -0.9511, 0.0, 1.192e-07, 0.0, -1.0, 1.192e-07, 0.0, -1.0, 1.192e-07, 0.0, -1.0, -0.309, 0.9511, 0.0, -0.309, 0.9511, 0.0, -0.309, 0.9511, 0.0, 0.0, 0.0, 1.0, 0.0, 0.0, 1.0, 0.0, 0.0, 1.0, 0.9511, 0.309, 0.0, 0.9511, 0.309, 0.0, 0.9511, 0.309, 0.0, -0.9511, -0.309, 0.0, -0.9511, -0.309, 0.0, -0.9511, -0.309, 0.0, 0.5878, -0.809, 0.0, 0.5878, -0.809, 0.0, 0.5878, -0.809, 0.0, 0.0, 0.0, -1.0, 0.0, 0.0, -1.0, 0.0, 0.0, -1.0, -0.5878, 0.809, 0.0, -0.5878, 0.809, 0.0, -0.5878, 0.809, 0.0, 0.0, 0.0, 1.0, 0.0, 0.0, 1.0, 0.0, 0.0, 1.0, 0.809, 0.5878, 0.0, 0.809, 0.5878, 0.0, 0.809, 0.5878, 0.0, -0.809, -0.5878, 0.0, -0.809, -0.5878, 0.0, -0.809, -0.5878, 0.0, 0.809, -0.5878, 0.0, 0.809, -0.5878, 0.0, 0.809, -0.5878, 0.0, -1.192e-07, 0.0, -1.0, -1.192e-07, 0.0, -1.0, -1.192e-07, 0.0, -1.0, -0.809, 0.5878, 0.0, -0.809, 0.5878, 0.0, -0.809, 0.5878, 0.0, -2.384e-07, 0.0, 1.0, -2.384e-07, 0.0, 1.0, -2.384e-07, 0.0, 1.0, 0.5878, 0.809, 0.0, 0.5878, 0.809, 0.0, 0.5878, 0.809, 0.0, -0.5878, -0.809, 0.0, -0.5878, -0.809, 0.0, -0.5878, -0.809, 0.0, 0.9511, -0.309, 0.0, 0.9511, -0.309, 0.0, 0.9511, -0.309, 0.0, -1.192e-07, 0.0, -1.0, -1.192e-07, 0.0, -1.0, -1.192e-07, 0.0, -1.0, -0.9511, 0.309, 0.0, -0.9511, 0.309, 0.0, -0.9511, 0.309, 0.0, 0.0, 0.0, 1.0, 0.0, 0.0, 1.0, 0.0, 0.0, 1.0, 0.309, 0.9511, 0.0, 0.309, 0.9511, 0.0, 0.309, 0.9511, 0.0, -0.309, -0.9511, 0.0, -0.309, -0.9511, 0.0, -0.309, -0.9511, 0.0, 1.0, 0.0, 0.0, 1.0, 0.0, 0.0, 1.0, 0.0, 0.0, 0.0, 0.0, -1.0, 0.0, 0.0, -1.0, 0.0, 0.0, -1.0, -1.0, 0.0, 0.0, -1.0, 0.0, 0.0, -1.0, 0.0, 0.0, 0.0, 0.0, 1.0, 0.0, 0.0, 1.0, 0.0, 0.0, 1.0, 0.0, 1.0, 0.0, 0.0, 1.0, 0.0, 0.0, 1.0, 0.0, 0.0, -1.0, 0.0, 0.0, -1.0, 0.0, 0.0, -1.0, 0.0, 0.9511, 0.309, 0.0, 0.9511, 0.309, 0.0, 0.9511, 0.309, 0.0, 0.0, 0.0, -1.0, 0.0, 0.0, -1.0, 0.0, 0.0, -1.0, -0.9511, -0.309, 0.0, -0.9511, -0.309, 0.0, -0.9511, -0.309, 0.0, 1.192e-07, 0.0, 1.0, 1.192e-07, 0.0, 1.0, 1.192e-07, 0.0, 1.0, -0.309, 0.9511, 0.0, -0.309, 0.9511, 0.0, -0.309, 0.9511, 0.0, 0.309, -0.9511, 0.0, 0.309, -0.9511, 0.0, 0.309, -0.9511, 0.0, 0.809, 0.5878, 0.0, 0.809, 0.5878, 0.0, 0.809, 0.5878, 0.0, 0.0, 0.0, -1.0, 0.0, 0.0, -1.0, 0.0, 0.0, -1.0, -0.809, -0.5878, 0.0, -0.809, -0.5878, 0.0, -0.809, -0.5878, 0.0, 2.384e-07, 0.0, 1.0, 2.384e-07, 0.0, 1.0, 2.384e-07, 0.0, 1.0, -0.5878, 0.809, 0.0, -0.5878, 0.809, 0.0, -0.5878, 0.809, 0.0, 0.5878, -0.809, 0.0, 0.5878, -0.809, 0.0, 0.5878, -0.809, 0.0, 0.5878, 0.809, 0.0, 0.5878, 0.809, 0.0, 0.5878, 0.809, 0.0, 0.0, 0.0, -1.0, 0.0, 0.0, -1.0, 0.0, 0.0, -1.0, -0.5878, -0.809, 0.0, -0.5878, -0.809, 0.0, -0.5878, -0.809, 0.0, 0.0, 0.0, 1.0, 0.0, 0.0, 1.0, 0.0, 0.0, 1.0, -0.809, 0.5878, 0.0, -0.809, 0.5878, 0.0, -0.809, 0.5878, 0.0, 0.809, -0.5878, 0.0, 0.809, -0.5878, 0.0, 0.809, -0.5878, 0.0, 0.309, 0.9511, 0.0, 0.309, 0.9511, 0.0, 0.309, 0.9511, 0.0, -2.384e-07, 0.0, -1.0, -2.384e-07, 0.0, -1.0, -2.384e-07, 0.0, -1.0, -0.309, -0.9511, 0.0, -0.309, -0.9511, 0.0, -0.309, -0.9511, 0.0, -5.96e-08, 0.0, 1.0, -5.96e-08, 0.0, 1.0, -5.96e-08, 0.0, 1.0, -0.9511, 0.309, 0.0, -0.9511, 0.309, 0.0, -0.9511, 0.309, 0.0, 0.9511, -0.309, 0.0, 0.9511, -0.309, 0.0, 0.9511, -0.309, 0.0, 0.0, 1.0, 0.0, 0.0, 1.0, 0.0, 0.0, 1.0, 0.0, 0.0, 0.0, -1.0, 0.0, 0.0, -1.0, 0.0, 0.0, -1.0, 0.0, -1.0, 0.0, 0.0, -1.0, 0.0, 0.0, -1.0, 0.0, 0.0, 0.0, 1.0, 0.0, 0.0, 1.0, 0.0, 0.0, 1.0, -1.0, 0.0, 0.0, -1.0, 0.0, 0.0, -1.0, 0.0, 0.0, 1.0, 0.0, 0.0, 1.0, 0.0, 0.0, 1.0, 0.0, 0.0, -0.309, 0.9511, 0.0, -0.309, 0.9511, 0.0, -0.309, 0.9511, 0.0, 0.0, 0.0, -1.0, 0.0, 0.0, -1.0, 0.0, 0.0, -1.0, 0.309, -0.9511, 0.0, 0.309, -0.9511, 0.0, 0.309, -0.9511, 0.0, 0.0, 0.0, 1.0, 0.0, 0.0, 1.0, 0.0, 0.0, 1.0, -0.9511, -0.309, 0.0, -0.9511, -0.309, 0.0, -0.9511, -0.309, 0.0, 0.9511, 0.309, 0.0, 0.9511, 0.309, 0.0, 0.9511, 0.309, 0.0, -0.5878, 0.809, 0.0, -0.5878, 0.809, 0.0, -0.5878, 0.809, 0.0, 2.384e-07, 0.0, -1.0, 2.384e-07, 0.0, -1.0, 2.384e-07, 0.0, -1.0, 0.5878, -0.809, 0.0, 0.5878, -0.809, 0.0, 0.5878, -0.809, 0.0, -1.192e-07, 0.0, 1.0, -1.192e-07, 0.0, 1.0, -1.192e-07, 0.0, 1.0, -0.809, -0.5878, 0.0, -0.809, -0.5878, 0.0, -0.809, -0.5878, 0.0, 0.809, 0.5878, 0.0, 0.809, 0.5878, 0.0, 0.809, 0.5878, 0.0, -0.809, 0.5878, 0.0, -0.809, 0.5878, 0.0, -0.809, 0.5878, 0.0, 1.192e-07, 0.0, -1.0, 1.192e-07, 0.0, -1.0, 1.192e-07, 0.0, -1.0, 0.809, -0.5878, 0.0, 0.809, -0.5878, 0.0, 0.809, -0.5878, 0.0, 2.384e-07, 0.0, 1.0, 2.384e-07, 0.0, 1.0, 2.384e-07, 0.0, 1.0, -0.5878, -0.809, 0.0, -0.5878, -0.809, 0.0, -0.5878, -0.809, 0.0, 0.5878, 0.809, 0.0, 0.5878, 0.809, 0.0, 0.5878, 0.809, 0.0, -0.9511, 0.309, 0.0, -0.9511, 0.309, 0.0, -0.9511, 0.309, 0.0, 1.192e-07, 0.0, -1.0, 1.192e-07, 0.0, -1.0, 1.192e-07, 0.0, -1.0, 0.9511, -0.309, 0.0, 0.9511, -0.309, 0.0, 0.9511, -0.309, 0.0, 0.0, 0.0, 1.0, 0.0, 0.0, 1.0, 0.0, 0.0, 1.0, -0.309, -0.9511, 0.0, -0.309, -0.9511, 0.0, -0.309, -0.9511, 0.0, 0.309, 0.9511, 0.0, 0.309, 0.9511, 0.0, 0.309, 0.9511, 0.0, -1.0, 0.0, 0.0, -1.0, 0.0, 0.0, -1.0, 0.0, 0.0, 0.0, 0.0, -1.0, 0.0, 0.0, -1.0, 0.0, 0.0, -1.0, 1.0, 0.0, 0.0, 1.0, 0.0, 0.0, 1.0, 0.0, 0.0, 0.0, 0.0, 1.0, 0.0, 0.0, 1.0, 0.0, 0.0, 1.0, 0.0, -1.0, 0.0, 0.0, -1.0, 0.0, 0.0, -1.0, 0.0, 0.0, 1.0, 0.0, 0.0, 1.0, 0.0, 0.0, 1.0, 0.0, 0.0, 1.0, 0.0, 0.0, 1.0, 0.0, 0.0, 1.0, 0.0, 0.0, 0.0, -1.0, 0.0, 0.0, -1.0, 0.0, 0.0, -1.0, 0.0, -1.0, 0.0, 0.0, -1.0, 0.0, 0.0, -1.0, 0.0, 0.0, 0.0, 1.0, 0.0, 0.0, 1.0, 0.0, 0.0, 1.0, -1.0, 0.0, 0.0, -1.0, 0.0, 0.0, -1.0, 0.0, 0.0, 1.0, 0.0, 0.0, 1.0, 0.0, 0.0, 1.0, 0.0, 0.0, 0.7071, 0.7071, 0.0, 0.7071, 0.7071, 0.0, 0.7071, 0.7071, 0.0, 0.0, 0.0, -1.0, 0.0, 0.0, -1.0, 0.0, 0.0, -1.0, -0.7071, -0.7071, 0.0, -0.7071, -0.7071, 0.0, -0.7071, -0.7071, 0.0, 0.0, 0.0, 1.0, 0.0, 0.0, 1.0, 0.0, 0.0, 1.0, -0.7071, 0.7071, 0.0, -0.7071, 0.7071, 0.0, -0.7071, 0.7071, 0.0, 0.7071, -0.7071, 0.0, 0.7071, -0.7071, 0.0, 0.7071, -0.7071, 0.0, 1.0, 0.0, 0.0, 1.0, 0.0, 0.0, 1.0, 0.0, 0.0, 0.0, 0.0, -1.0, 0.0, 0.0, -1.0, 0.0, 0.0, -1.0, -1.0, 0.0, 0.0, -1.0, 0.0, 0.0, -1.0, 0.0, 0.0, 0.0, 0.0, 1.0, 0.0, 0.0, 1.0, 0.0, 0.0, 1.0, 0.0, 1.0, 0.0, 0.0, 1.0, 0.0, 0.0, 1.0, 0.0, 0.0, -1.0, 0.0, 0.0, -1.0, 0.0, 0.0, -1.0, 0.0, 0.7071, -0.7071, 0.0, 0.7071, -0.7071, 0.0, 0.7071, -0.7071, 0.0, -5.96e-09, 0.0, -1.0, -5.96e-09, 0.0, -1.0, -5.96e-09, 0.0, -1.0, -0.7071, 0.7071, 0.0, -0.7071, 0.7071, 0.0, -0.7071, 0.7071, 0.0, 0.0, 0.0, 1.0, 0.0, 0.0, 1.0, 0.0, 0.0, 1.0, 0.7071, 0.7071, 0.0, 0.7071, 0.7071, 0.0, 0.7071, 0.7071, 0.0, -0.7071, -0.7071, 0.0, -0.7071, -0.7071, 0.0, -0.7071, -0.7071, 0.0, 0.0, -1.0, 0.0, 0.0, -1.0, 0.0, 0.0, -1.0, 0.0, 0.0, 0.0, -1.0, 0.0, 0.0, -1.0, 0.0, 0.0, -1.0, 0.0, 1.0, 0.0, 0.0, 1.0, 0.0, 0.0, 1.0, 0.0, 0.0, 0.0, 1.0, 0.0, 0.0, 1.0, 0.0, 0.0, 1.0, 1.0, 0.0, 0.0, 1.0, 0.0, 0.0, 1.0, 0.0, 0.0, -1.0, 0.0, 0.0, -1.0, 0.0, 0.0, -1.0, 0.0, 0.0, -0.7071, -0.7071, 0.0, -0.7071, -0.7071, 0.0, -0.7071, -0.7071, 0.0, 0.0, 0.0, -1.0, 0.0, 0.0, -1.0, 0.0, 0.0, -1.0, 0.7071, 0.7071, 0.0, 0.7071, 0.7071, 0.0, 0.7071, 0.7071, 0.0, 0.0, 0.0, 1.0, 0.0, 0.0, 1.0, 0.0, 0.0, 1.0, 0.7071, -0.7071, 0.0, 0.7071, -0.7071, 0.0, 0.7071, -0.7071, 0.0, -0.7071, 0.7071, 0.0, -0.7071, 0.7071, 0.0, -0.7071, 0.7071, 0.0])] * 3)])
me_windmill_generator_003 = bpy.data.meshes.new('windmill_generator.003')
me_windmill_generator_003.from_pydata([(-1.108, 0.9631, 0.4375), (-1.099, 0.9631, 0.4199), (-1.099, 1.963, 0.4199), (-1.108, 1.963, 0.4375), (1.108, 0.9631, 1.594), (1.108, 1.963, 1.594), (1.099, 0.9631, 1.611), (1.099, 1.963, 1.611), (-1.146, 1.463, 0.4416), (-1.117, 1.463, 0.3864), (-1.117, 1.526, 0.3864), (-1.146, 1.526, 0.4416), (1.146, 1.463, 1.589), (1.146, 1.526, 1.589), (1.117, 1.463, 1.645), (1.117, 1.526, 1.645), (-1.146, 0.9319, 0.4416), (-1.117, 0.9319, 0.3864), (-1.117, 0.9944, 0.3864), (-1.146, 0.9944, 0.4416), (1.146, 0.9319, 1.589), (1.146, 0.9944, 1.589), (1.117, 0.9319, 1.645), (1.117, 0.9944, 1.645), (-0.08453, 0.9944, 1.041), (-0.02584, 0.9944, 0.931), (-0.02584, 1.994, 0.931), (-0.08453, 1.994, 1.041), (0.08453, 0.9944, 0.9897), (0.08453, 1.994, 0.9897), (0.02584, 0.9944, 1.1), (0.02584, 1.994, 1.1), (-1.146, 1.932, 0.4416), (-1.117, 1.932, 0.3864), (-1.117, 1.994, 0.3864), (-1.146, 1.994, 0.4416), (1.146, 1.932, 1.589), (1.146, 1.994, 1.589), (1.117, 1.932, 1.645), (1.117, 1.994, 1.645)], [], [(3, 1, 0), (2, 4, 1), (5, 6, 4), (7, 0, 6), (1, 6, 0), (3, 5, 2), (11, 9, 8), (10, 12, 9), (13, 14, 12), (15, 8, 14), (9, 14, 8), (10, 15, 13), (19, 17, 16), (18, 20, 17), (21, 22, 20), (23, 16, 22), (17, 22, 16), (18, 23, 21), (27, 25, 24), (26, 28, 25), (29, 30, 28), (31, 24, 30), (25, 30, 24), (26, 31, 29), (35, 33, 32), (34, 36, 33), (37, 38, 36), (39, 32, 38), (33, 38, 32), (34, 39, 37), (3, 2, 1), (2, 5, 4), (5, 7, 6), (7, 3, 0), (1, 4, 6), (3, 7, 5), (11, 10, 9), (10, 13, 12), (13, 15, 14), (15, 11, 8), (9, 12, 14), (10, 11, 15), (19, 18, 17), (18, 21, 20), (21, 23, 22), (23, 19, 16), (17, 20, 22), (18, 19, 23), (27, 26, 25), (26, 29, 28), (29, 31, 30), (31, 27, 24), (25, 28, 30), (26, 27, 31), (35, 34, 33), (34, 37, 36), (37, 39, 38), (39, 35, 32), (33, 36, 38), (34, 35, 39)])
_uv = me_windmill_generator_003.uv_layers.new(name='UVMap')
_uv.uv.foreach_set('vector', [0.4229, 0.4286, 0.4179, 0.563, 0.4229, 0.563, 0.6219, 0.4286, 0.4229, 0.563, 0.6219, 0.563, 0.2189, 0.4286, 0.2139, 0.563, 0.2189, 0.563, 0.4179, 0.4286, 0.2189, 0.563, 0.4179, 0.563, 0.6169, 0.5714, 0.4179, 0.563, 0.6169, 0.563, 0.4179, 0.5714, 0.2189, 0.563, 0.4179, 0.563, 0.4279, 0.01684, 0.4229, 0.02523, 0.4279, 0.02523, 0.6318, 0.01684, 0.4279, 0.02523, 0.6318, 0.02523, 0.2189, 0.01684, 0.214, 0.02523, 0.2189, 0.02523, 0.4229, 0.01684, 0.2189, 0.02523, 0.4229, 0.02523, 0.6268, 0.03363, 0.4229, 0.02523, 0.6268, 0.02523, 0.4229, 0.02523, 0.2189, 0.03363, 0.2189, 0.02523, 0.4279, 0.05041, 0.4229, 0.05881, 0.4279, 0.05881, 0.6318, 0.05041, 0.4279, 0.05881, 0.6318, 0.05881, 0.2189, 0.05041, 0.214, 0.05881, 0.2189, 0.05881, 0.4229, 0.05041, 0.2189, 0.05881, 0.4229, 0.05881, 0.6268, 0.0672, 0.4229, 0.05881, 0.6268, 0.05881, 0.4229, 0.05881, 0.2189, 0.0672, 0.2189, 0.05881, 0.199, 0.4202, 0.1891, 0.5546, 0.199, 0.5546, 0.2089, 0.4202, 0.199, 0.5546, 0.2089, 0.5546, 0.1791, 0.4202, 0.1692, 0.5546, 0.1791, 0.5546, 0.1891, 0.4202, 0.1791, 0.5546, 0.1891, 0.5546, 0.199, 0.5714, 0.1891, 0.5546, 0.199, 0.5546, 0.1891, 0.5546, 0.1791, 0.5714, 0.1791, 0.5546, 0.4279, 4.788e-05, 0.4229, 0.008442, 0.4279, 0.008442, 0.6318, 4.788e-05, 0.4279, 0.008442, 0.6318, 0.008442, 0.2189, 4.788e-05, 0.214, 0.008442, 0.2189, 0.008442, 0.4229, 4.788e-05, 0.2189, 0.008442, 0.4229, 0.008442, 0.6268, 0.01684, 0.4229, 0.008442, 0.6268, 0.008442, 0.4229, 0.008442, 0.2189, 0.01684, 0.2189, 0.008442, 0.4229, 0.4286, 0.4179, 0.4286, 0.4179, 0.563, 0.6219, 0.4286, 0.4229, 0.4286, 0.4229, 0.563, 0.2189, 0.4286, 0.2139, 0.4286, 0.2139, 0.563, 0.4179, 0.4286, 0.2189, 0.4286, 0.2189, 0.563, 0.6169, 0.5714, 0.4179, 0.5714, 0.4179, 0.563, 0.4179, 0.5714, 0.2189, 0.5714, 0.2189, 0.563, 0.4279, 0.01684, 0.4229, 0.01684, 0.4229, 0.02523, 0.6318, 0.01684, 0.4279, 0.01684, 0.4279, 0.02523, 0.2189, 0.01684, 0.214, 0.01684, 0.214, 0.02523, 0.4229, 0.01684, 0.2189, 0.01684, 0.2189, 0.02523, 0.6268, 0.03363, 0.4229, 0.03363, 0.4229, 0.02523, 0.4229, 0.02523, 0.4229, 0.03363, 0.2189, 0.03363, 0.4279, 0.05041, 0.4229, 0.05041, 0.4229, 0.05881, 0.6318, 0.05041, 0.4279, 0.05041, 0.4279, 0.05881, 0.2189, 0.05041, 0.214, 0.05041, 0.214, 0.05881, 0.4229, 0.05041, 0.2189, 0.05041, 0.2189, 0.05881, 0.6268, 0.0672, 0.4229, 0.0672, 0.4229, 0.05881, 0.4229, 0.05881, 0.4229, 0.0672, 0.2189, 0.0672, 0.199, 0.4202, 0.1891, 0.4202, 0.1891, 0.5546, 0.2089, 0.4202, 0.199, 0.4202, 0.199, 0.5546, 0.1791, 0.4202, 0.1692, 0.4202, 0.1692, 0.5546, 0.1891, 0.4202, 0.1791, 0.4202, 0.1791, 0.5546, 0.199, 0.5714, 0.1891, 0.5714, 0.1891, 0.5546, 0.1891, 0.5546, 0.1891, 0.5714, 0.1791, 0.5714, 0.4279, 4.788e-05, 0.4229, 4.788e-05, 0.4229, 0.008442, 0.6318, 4.788e-05, 0.4279, 4.788e-05, 0.4279, 0.008442, 0.2189, 4.788e-05, 0.214, 4.788e-05, 0.214, 0.008442, 0.4229, 4.788e-05, 0.2189, 4.788e-05, 0.2189, 0.008442, 0.6268, 0.01684, 0.4229, 0.01684, 0.4229, 0.008442, 0.4229, 0.008442, 0.4229, 0.01684, 0.2189, 0.01684])
me_windmill_generator_003.materials.append(mat_material)
me_windmill_generator_003.update()
me_windmill_generator_003.normals_split_custom_set([tuple(v) for v in zip(*[iter([-0.883, 0.0, -0.4694, -0.883, 0.0, -0.4694, -0.883, 0.0, -0.4694, 0.4695, 0.0, -0.8829, 0.4695, 0.0, -0.8829, 0.4695, 0.0, -0.8829, 0.883, 0.0, 0.4695, 0.883, 0.0, 0.4695, 0.883, 0.0, 0.4695, -0.4695, 0.0, 0.8829, -0.4695, 0.0, 0.8829, -0.4695, 0.0, 0.8829, 0.0, -1.0, 0.0, 0.0, -1.0, 0.0, 0.0, -1.0, 0.0, 0.0, 1.0, 0.0, 0.0, 1.0, 0.0, 0.0, 1.0, 0.0, -0.8829, 0.0, -0.4695, -0.8829, 0.0, -0.4695, -0.8829, 0.0, -0.4695, 0.4695, 0.0, -0.8829, 0.4695, 0.0, -0.8829, 0.4695, 0.0, -0.8829, 0.8829, 0.0, 0.4695, 0.8829, 0.0, 0.4695, 0.8829, 0.0, 0.4695, -0.4695, 0.0, 0.8829, -0.4695, 0.0, 0.8829, -0.4695, 0.0, 0.8829, 0.0, -1.0, 0.0, 0.0, -1.0, 0.0, 0.0, -1.0, 0.0, 0.0, 1.0, 2.559e-06, 0.0, 1.0, 2.559e-06, 0.0, 1.0, 2.559e-06, -0.883, 0.0, -0.4695, -0.883, 0.0, -0.4695, -0.883, 0.0, -0.4695, 0.4695, 0.0, -0.8829, 0.4695, 0.0, -0.8829, 0.4695, 0.0, -0.8829, 0.8829, 0.0, 0.4695, 0.8829, 0.0, 0.4695, 0.8829, 0.0, 0.4695, -0.4695, 0.0, 0.8829, -0.4695, 0.0, 0.8829, -0.4695, 0.0, 0.8829, 0.0, -1.0, 0.0, 0.0, -1.0, 0.0, 0.0, -1.0, 0.0, 0.0, 1.0, -1.186e-06, 0.0, 1.0, -1.186e-06, 0.0, 1.0, -1.186e-06, -0.8829, 0.0, -0.4695, -0.8829, 0.0, -0.4695, -0.8829, 0.0, -0.4695, 0.4695, 0.0, -0.8829, 0.4695, 0.0, -0.8829, 0.4695, 0.0, -0.8829, 0.8829, 0.0, 0.4695, 0.8829, 0.0, 0.4695, 0.8829, 0.0, 0.4695, -0.4695, 0.0, 0.8829, -0.4695, 0.0, 0.8829, -0.4695, 0.0, 0.8829, 0.0, -1.0, 0.0, 0.0, -1.0, 0.0, 0.0, -1.0, 0.0, 0.0, 1.0, -9.537e-07, 0.0, 1.0, -9.537e-07, 0.0, 1.0, -9.537e-07, -0.883, 0.0, -0.4695, -0.883, 0.0, -0.4695, -0.883, 0.0, -0.4695, 0.4695, 0.0, -0.8829, 0.4695, 0.0, -0.8829, 0.4695, 0.0, -0.8829, 0.8829, 0.0, 0.4695, 0.8829, 0.0, 0.4695, 0.8829, 0.0, 0.4695, -0.4695, 0.0, 0.8829, -0.4695, 0.0, 0.8829, -0.4695, 0.0, 0.8829, 0.0, -1.0, 0.0, 0.0, -1.0, 0.0, 0.0, -1.0, 0.0, 0.0, 1.0, -2.698e-06, 0.0, 1.0, -2.698e-06, 0.0, 1.0, -2.698e-06, -0.883, 0.0, -0.4694, -0.883, 0.0, -0.4694, -0.883, 0.0, -0.4694, 0.4695, 0.0, -0.8829, 0.4695, 0.0, -0.8829, 0.4695, 0.0, -0.8829, 0.883, 0.0, 0.4695, 0.883, 0.0, 0.4695, 0.883, 0.0, 0.4695, -0.4695, 0.0, 0.8829, -0.4695, 0.0, 0.8829, -0.4695, 0.0, 0.8829, 0.0, -1.0, -9.202e-06, 0.0, -1.0, -9.202e-06, 0.0, -1.0, -9.202e-06, 0.0, 1.0, 4.47e-06, 0.0, 1.0, 4.47e-06, 0.0, 1.0, 4.47e-06, -0.8829, 0.0, -0.4695, -0.8829, 0.0, -0.4695, -0.8829, 0.0, -0.4695, 0.4695, 0.0, -0.8829, 0.4695, 0.0, -0.8829, 0.4695, 0.0, -0.8829, 0.8829, 0.0, 0.4695, 0.8829, 0.0, 0.4695, 0.8829, 0.0, 0.4695, -0.4695, 0.0, 0.8829, -0.4695, 0.0, 0.8829, -0.4695, 0.0, 0.8829, 0.0, -1.0, 6.978e-07, 0.0, -1.0, 6.978e-07, 0.0, -1.0, 6.978e-07, 0.0, 1.0, -2.977e-06, 0.0, 1.0, -2.977e-06, 0.0, 1.0, -2.977e-06, -0.8829, 0.0, -0.4695, -0.8829, 0.0, -0.4695, -0.8829, 0.0, -0.4695, 0.4695, 0.0, -0.8829, 0.4695, 0.0, -0.8829, 0.4695, 0.0, -0.8829, 0.8829, 0.0, 0.4695, 0.8829, 0.0, 0.4695, 0.8829, 0.0, 0.4695, -0.4695, 0.0, 0.8829, -0.4695, 0.0, 0.8829, -0.4695, 0.0, 0.8829, 0.0, -1.0, -1.349e-06, 0.0, -1.0, -1.349e-06, 0.0, -1.0, -1.349e-06, 0.0, 1.0, 0.0, 0.0, 1.0, 0.0, 0.0, 1.0, 0.0, -0.8829, 0.0, -0.4695, -0.8829, 0.0, -0.4695, -0.8829, 0.0, -0.4695, 0.4695, 0.0, -0.8829, 0.4695, 0.0, -0.8829, 0.4695, 0.0, -0.8829, 0.8829, 0.0, 0.4695, 0.8829, 0.0, 0.4695, 0.8829, 0.0, 0.4695, -0.4695, 0.0, 0.8829, -0.4695, 0.0, 0.8829, -0.4695, 0.0, 0.8829, 0.0, -1.0, 9.537e-07, 0.0, -1.0, 9.537e-07, 0.0, -1.0, 9.537e-07, 0.0, 1.0, 0.0, 0.0, 1.0, 0.0, 0.0, 1.0, 0.0, -0.883, 0.0, -0.4695, -0.883, 0.0, -0.4695, -0.883, 0.0, -0.4695, 0.4695, 0.0, -0.8829, 0.4695, 0.0, -0.8829, 0.4695, 0.0, -0.8829, 0.8829, 0.0, 0.4695, 0.8829, 0.0, 0.4695, 0.8829, 0.0, 0.4695, -0.4695, 0.0, 0.8829, -0.4695, 0.0, 0.8829, -0.4695, 0.0, 0.8829, 0.0, -1.0, -2.884e-06, 0.0, -1.0, -2.884e-06, 0.0, -1.0, -2.884e-06, 0.0, 1.0, 0.0, 0.0, 1.0, 0.0, 0.0, 1.0, 0.0])] * 3)])
me_windmill_generator_002 = bpy.data.meshes.new('windmill_generator.002')
me_windmill_generator_002.from_pydata([(-0.09375, -0.09936, 1.453), (-0.09375, -0.09936, 0.453), (-0.09375, 0.08814, 0.453), (-0.09375, 0.08814, 1.453), (0.09375, -0.09936, 0.453), (0.09375, 0.08814, 0.453), (0.09375, -0.09936, 1.453), (0.09375, 0.08814, 1.453), (1.118e-08, -0.1382, 1.454), (1.118e-08, -0.1382, 0.4537), (-0.1326, -0.005607, 0.4537), (-0.1326, -0.005607, 1.454), (0.1326, -0.005607, 0.4537), (1.118e-08, 0.127, 0.4537), (0.1326, -0.005607, 1.454), (1.118e-08, 0.127, 1.454), (0.005607, -0.08453, 1.041), (0.005607, -0.02584, 0.931), (-0.9944, -0.02584, 0.931), (-0.9944, -0.08453, 1.041), (0.005607, 0.08453, 0.9897), (-0.9944, 0.08453, 0.9897), (0.005607, 0.02584, 1.1), (-0.9944, 0.02584, 1.1), (-0.08453, -0.005607, 1.041), (-0.02584, -0.005607, 0.931), (-0.02584, 0.9944, 0.931), (-0.08453, 0.9944, 1.041), (0.08453, -0.005607, 0.9897), (0.08453, 0.9944, 0.9897), (0.02584, -0.005607, 1.1), (0.02584, 0.9944, 1.1), (-0.005607, 0.08453, 1.041), (-0.005607, 0.02584, 0.931), (0.9944, 0.02584, 0.931), (0.9944, 0.08453, 1.041), (-0.005607, -0.08453, 0.9897), (0.9944, -0.08453, 0.9897), (-0.005607, -0.02584, 1.1), (0.9944, -0.02584, 1.1), (0.08453, 0.005607, 1.041), (0.02584, 0.005607, 0.931), (0.02584, -0.9944, 0.931), (0.08453, -0.9944, 1.041), (-0.08453, 0.005607, 0.9897), (-0.08453, -0.9944, 0.9897), (-0.02584, 0.005607, 1.1), (-0.02584, -0.9944, 1.1)], [], [(3, 1, 0), (2, 4, 1), (5, 6, 4), (7, 0, 6), (1, 6, 0), (3, 5, 2), (11, 9, 8), (10, 12, 9), (13, 14, 12), (14, 11, 8), (9, 14, 8), (11, 13, 10), (19, 17, 16), (17, 21, 20), (21, 22, 20), (23, 16, 22), (17, 22, 16), (18, 23, 21), (27, 25, 24), (26, 28, 25), (29, 30, 28), (31, 24, 30), (25, 30, 24), (26, 31, 29), (35, 33, 32), (33, 37, 36), (37, 38, 36), (39, 32, 38), (33, 38, 32), (34, 39, 37), (40, 42, 41), (42, 44, 41), (45, 46, 44), (47, 40, 46), (41, 46, 40), (42, 47, 45), (3, 2, 1), (2, 5, 4), (5, 7, 6), (7, 3, 0), (1, 4, 6), (3, 7, 5), (11, 10, 9), (10, 13, 12), (13, 15, 14), (14, 15, 11), (9, 12, 14), (11, 15, 13), (19, 18, 17), (17, 18, 21), (21, 23, 22), (23, 19, 16), (17, 20, 22), (18, 19, 23), (27, 26, 25), (26, 29, 28), (29, 31, 30), (31, 27, 24), (25, 28, 30), (26, 27, 31), (35, 34, 33), (33, 34, 37), (37, 39, 38), (39, 35, 32), (33, 36, 38), (34, 35, 39), (40, 43, 42), (42, 45, 44), (45, 47, 46), (47, 43, 40), (41, 44, 46), (42, 43, 47)])
_uv = me_windmill_generator_002.uv_layers.new(name='UVMap')
_uv.uv.foreach_set('vector', [0.796, 0.4118, 0.7164, 0.4369, 0.796, 0.4369, 0.8109, 0.4118, 0.796, 0.4369, 0.8109, 0.4369, 0.7015, 0.4118, 0.6219, 0.4369, 0.7015, 0.4369, 0.7164, 0.4118, 0.7015, 0.4369, 0.7164, 0.4369, 0.7314, 0.5705, 0.7164, 0.4369, 0.7314, 0.4369, 0.7164, 0.5705, 0.7015, 0.4369, 0.7164, 0.4369, 0.9851, 0.4118, 0.9055, 0.4369, 0.9851, 0.4369, 1.0, 0.4118, 0.9851, 0.4369, 1.0, 0.4369, 0.8905, 0.4118, 0.8109, 0.4369, 0.8905, 0.4369, 0.9055, 0.4369, 0.8905, 0.4118, 0.8905, 0.4369, 0.9204, 0.5705, 0.9055, 0.4369, 0.9204, 0.4369, 0.9055, 0.5705, 0.8905, 0.4369, 0.9055, 0.4369, 0.199, 0.4202, 0.1891, 0.5546, 0.199, 0.5546, 0.2089, 0.5546, 0.199, 0.4202, 0.199, 0.5546, 0.1791, 0.4202, 0.1692, 0.5546, 0.1791, 0.5546, 0.1891, 0.4202, 0.1791, 0.5546, 0.1891, 0.5546, 0.199, 0.5714, 0.1891, 0.5546, 0.199, 0.5546, 0.1891, 0.5546, 0.1791, 0.5714, 0.1791, 0.5546, 0.199, 0.4202, 0.1891, 0.5546, 0.199, 0.5546, 0.2089, 0.4202, 0.199, 0.5546, 0.2089, 0.5546, 0.1791, 0.4202, 0.1692, 0.5546, 0.1791, 0.5546, 0.1891, 0.4202, 0.1791, 0.5546, 0.1891, 0.5546, 0.199, 0.5714, 0.1891, 0.5546, 0.199, 0.5546, 0.1891, 0.5546, 0.1791, 0.5714, 0.1791, 0.5546, 0.199, 0.4202, 0.1891, 0.5546, 0.199, 0.5546, 0.2089, 0.5546, 0.199, 0.4202, 0.199, 0.5546, 0.1791, 0.4202, 0.1692, 0.5546, 0.1791, 0.5546, 0.1891, 0.4202, 0.1791, 0.5546, 0.1891, 0.5546, 0.199, 0.5714, 0.1891, 0.5546, 0.199, 0.5546, 0.1891, 0.5546, 0.1791, 0.5714, 0.1791, 0.5546, 0.199, 0.5546, 0.1891, 0.4202, 0.1891, 0.5546, 0.2089, 0.4202, 0.199, 0.5546, 0.2089, 0.5546, 0.1791, 0.4202, 0.1692, 0.5546, 0.1791, 0.5546, 0.1891, 0.4202, 0.1791, 0.5546, 0.1891, 0.5546, 0.199, 0.5714, 0.1891, 0.5546, 0.199, 0.5546, 0.1891, 0.5546, 0.1791, 0.5714, 0.1791, 0.5546, 0.796, 0.4118, 0.7164, 0.4118, 0.7164, 0.4369, 0.8109, 0.4118, 0.796, 0.4118, 0.796, 0.4369, 0.7015, 0.4118, 0.6219, 0.4118, 0.6219, 0.4369, 0.7164, 0.4118, 0.7015, 0.4118, 0.7015, 0.4369, 0.7314, 0.5705, 0.7164, 0.5705, 0.7164, 0.4369, 0.7164, 0.5705, 0.7015, 0.5705, 0.7015, 0.4369, 0.9851, 0.4118, 0.9055, 0.4118, 0.9055, 0.4369, 1.0, 0.4118, 0.9851, 0.4118, 0.9851, 0.4369, 0.8905, 0.4118, 0.8109, 0.4118, 0.8109, 0.4369, 0.9055, 0.4369, 0.9055, 0.4118, 0.8905, 0.4118, 0.9204, 0.5705, 0.9055, 0.5705, 0.9055, 0.4369, 0.9055, 0.5705, 0.8905, 0.5705, 0.8905, 0.4369, 0.199, 0.4202, 0.1891, 0.4202, 0.1891, 0.5546, 0.2089, 0.5546, 0.2089, 0.4202, 0.199, 0.4202, 0.1791, 0.4202, 0.1692, 0.4202, 0.1692, 0.5546, 0.1891, 0.4202, 0.1791, 0.4202, 0.1791, 0.5546, 0.199, 0.5714, 0.1891, 0.5714, 0.1891, 0.5546, 0.1891, 0.5546, 0.1891, 0.5714, 0.1791, 0.5714, 0.199, 0.4202, 0.1891, 0.4202, 0.1891, 0.5546, 0.2089, 0.4202, 0.199, 0.4202, 0.199, 0.5546, 0.1791, 0.4202, 0.1692, 0.4202, 0.1692, 0.5546, 0.1891, 0.4202, 0.1791, 0.4202, 0.1791, 0.5546, 0.199, 0.5714, 0.1891, 0.5714, 0.1891, 0.5546, 0.1891, 0.5546, 0.1891, 0.5714, 0.1791, 0.5714, 0.199, 0.4202, 0.1891, 0.4202, 0.1891, 0.5546, 0.2089, 0.5546, 0.2089, 0.4202, 0.199, 0.4202, 0.1791, 0.4202, 0.1692, 0.4202, 0.1692, 0.5546, 0.1891, 0.4202, 0.1791, 0.4202, 0.1791, 0.5546, 0.199, 0.5714, 0.1891, 0.5714, 0.1891, 0.5546, 0.1891, 0.5546, 0.1891, 0.5714, 0.1791, 0.5714, 0.199, 0.5546, 0.199, 0.4202, 0.1891, 0.4202, 0.2089, 0.4202, 0.199, 0.4202, 0.199, 0.5546, 0.1791, 0.4202, 0.1692, 0.4202, 0.1692, 0.5546, 0.1891, 0.4202, 0.1791, 0.4202, 0.1791, 0.5546, 0.199, 0.5714, 0.1891, 0.5714, 0.1891, 0.5546, 0.1891, 0.5546, 0.1891, 0.5714, 0.1791, 0.5714])
me_windmill_generator_002.materials.append(mat_material)
me_windmill_generator_002.update()
me_windmill_generator_002.normals_split_custom_set([tuple(v) for v in zip(*[iter([-1.0, 0.0, 0.0, -1.0, 0.0, 0.0, -1.0, 0.0, 0.0, 0.0, 0.0, -1.0, 0.0, 0.0, -1.0, 0.0, 0.0, -1.0, 1.0, 0.0, 0.0, 1.0, 0.0, 0.0, 1.0, 0.0, 0.0, 0.0, 0.0, 1.0, 0.0, 0.0, 1.0, 0.0, 0.0, 1.0, 0.0, -1.0, 0.0, 0.0, -1.0, 0.0, 0.0, -1.0, 0.0, 0.0, 1.0, 0.0, 0.0, 1.0, 0.0, 0.0, 1.0, 0.0, -0.7071, -0.7071, 0.0, -0.7071, -0.7071, 0.0, -0.7071, -0.7071, 0.0, 0.0, 0.0, -1.0, 0.0, 0.0, -1.0, 0.0, 0.0, -1.0, 0.7071, 0.7071, 0.0, 0.7071, 0.7071, 0.0, 0.7071, 0.7071, 0.0, 0.0, 0.0, 1.0, 0.0, 0.0, 1.0, 0.0, 0.0, 1.0, 0.7071, -0.7071, 0.0, 0.7071, -0.7071, 0.0, 0.7071, -0.7071, 0.0, -0.7071, 0.7071, 0.0, -0.7071, 0.7071, 0.0, -0.7071, 0.7071, 0.0, 5.96e-08, -0.8829, -0.4695, 5.96e-08, -0.8829, -0.4695, 5.96e-08, -0.8829, -0.4695, 1.168e-07, 0.4695, -0.8829, 1.168e-07, 0.4695, -0.8829, 1.168e-07, 0.4695, -0.8829, 0.0, 0.8829, 0.4695, 0.0, 0.8829, 0.4695, 0.0, 0.8829, 0.4695, -2.384e-07, -0.4695, 0.8829, -2.384e-07, -0.4695, 0.8829, -2.384e-07, -0.4695, 0.8829, 1.0, -1.49e-08, 7.299e-08, 1.0, -1.49e-08, 7.299e-08, 1.0, -1.49e-08, 7.299e-08, -1.0, 0.0, 0.0, -1.0, 0.0, 0.0, -1.0, 0.0, 0.0, -0.8829, 0.0, -0.4695, -0.8829, 0.0, -0.4695, -0.8829, 0.0, -0.4695, 0.4695, 0.0, -0.8829, 0.4695, 0.0, -0.8829, 0.4695, 0.0, -0.8829, 0.8829, 0.0, 0.4695, 0.8829, 0.0, 0.4695, 0.8829, 0.0, 0.4695, -0.4695, 0.0, 0.8829, -0.4695, 0.0, 0.8829, -0.4695, 0.0, 0.8829, 0.0, -1.0, -7.451e-09, 0.0, -1.0, -7.451e-09, 0.0, -1.0, -7.451e-09, 0.0, 1.0, -9.537e-07, 0.0, 1.0, -9.537e-07, 0.0, 1.0, -9.537e-07, -1.192e-07, 0.8829, -0.4695, -1.192e-07, 0.8829, -0.4695, -1.192e-07, 0.8829, -0.4695, -1.118e-07, -0.4695, -0.8829, -1.118e-07, -0.4695, -0.8829, -1.118e-07, -0.4695, -0.8829, 0.0, -0.8829, 0.4695, 0.0, -0.8829, 0.4695, 0.0, -0.8829, 0.4695, 2.384e-07, 0.4695, 0.8829, 2.384e-07, 0.4695, 0.8829, 2.384e-07, 0.4695, 0.8829, -1.0, 4.47e-08, 7.719e-08, -1.0, 4.47e-08, 7.719e-08, -1.0, 4.47e-08, 7.719e-08, 1.0, 0.0, 0.0, 1.0, 0.0, 0.0, 1.0, 0.0, 0.0, 0.8829, 1.547e-08, -0.4695, 0.8829, 1.547e-08, -0.4695, 0.8829, 1.547e-08, -0.4695, -0.4695, 1.974e-07, -0.8829, -0.4695, 1.974e-07, -0.8829, -0.4695, 1.974e-07, -0.8829, -0.8829, 0.0, 0.4695, -0.8829, 0.0, 0.4695, -0.8829, 0.0, 0.4695, 0.4695, -1.434e-07, 0.8829, 0.4695, -1.434e-07, 0.8829, 0.4695, -1.434e-07, 0.8829, 8.878e-08, 1.0, 1.49e-07, 8.878e-08, 1.0, 1.49e-07, 8.878e-08, 1.0, 1.49e-07, 4.21e-07, -1.0, 0.0, 4.21e-07, -1.0, 0.0, 4.21e-07, -1.0, 0.0, -1.0, 0.0, 0.0, -1.0, 0.0, 0.0, -1.0, 0.0, 0.0, 0.0, 0.0, -1.0, 0.0, 0.0, -1.0, 0.0, 0.0, -1.0, 1.0, 0.0, 0.0, 1.0, 0.0, 0.0, 1.0, 0.0, 0.0, 0.0, 0.0, 1.0, 0.0, 0.0, 1.0, 0.0, 0.0, 1.0, 0.0, -1.0, 0.0, 0.0, -1.0, 0.0, 0.0, -1.0, 0.0, 0.0, 1.0, 0.0, 0.0, 1.0, 0.0, 0.0, 1.0, 0.0, -0.7071, -0.7071, 0.0, -0.7071, -0.7071, 0.0, -0.7071, -0.7071, 0.0, 0.0, 0.0, -1.0, 0.0, 0.0, -1.0, 0.0, 0.0, -1.0, 0.7071, 0.7071, 0.0, 0.7071, 0.7071, 0.0, 0.7071, 0.7071, 0.0, 0.0, 0.0, 1.0, 0.0, 0.0, 1.0, 0.0, 0.0, 1.0, 0.7071, -0.7071, 0.0, 0.7071, -0.7071, 0.0, 0.7071, -0.7071, 0.0, -0.7071, 0.7071, 0.0, -0.7071, 0.7071, 0.0, -0.7071, 0.7071, 0.0, -1.233e-08, -0.8829, -0.4695, -1.233e-08, -0.8829, -0.4695, -1.233e-08, -0.8829, -0.4695, 2.384e-07, 0.4695, -0.8829, 2.384e-07, 0.4695, -0.8829, 2.384e-07, 0.4695, -0.8829, -4.171e-08, 0.8829, 0.4695, -4.171e-08, 0.8829, 0.4695, -4.171e-08, 0.8829, 0.4695, -2.286e-07, -0.4695, 0.8829, -2.286e-07, -0.4695, 0.8829, -2.286e-07, -0.4695, 0.8829, 1.0, -7.451e-09, 7.299e-08, 1.0, -7.451e-09, 7.299e-08, 1.0, -7.451e-09, 7.299e-08, -1.0, 0.0, 0.0, -1.0, 0.0, 0.0, -1.0, 0.0, 0.0, -0.8829, 0.0, -0.4695, -0.8829, 0.0, -0.4695, -0.8829, 0.0, -0.4695, 0.4695, 0.0, -0.8829, 0.4695, 0.0, -0.8829, 0.4695, 0.0, -0.8829, 0.8829, 0.0, 0.4695, 0.8829, 0.0, 0.4695, 0.8829, 0.0, 0.4695, -0.4695, 0.0, 0.8829, -0.4695, 0.0, 0.8829, -0.4695, 0.0, 0.8829, 0.0, -1.0, -3.725e-09, 0.0, -1.0, -3.725e-09, 0.0, -1.0, -3.725e-09, 0.0, 1.0, 0.0, 0.0, 1.0, 0.0, 0.0, 1.0, 0.0, 7.708e-08, 0.8829, -0.4695, 7.708e-08, 0.8829, -0.4695, 7.708e-08, 0.8829, -0.4695, -2.384e-07, -0.4695, -0.8829, -2.384e-07, -0.4695, -0.8829, -2.384e-07, -0.4695, -0.8829, -9.84e-08, -0.8829, 0.4695, -9.84e-08, -0.8829, 0.4695, -9.84e-08, -0.8829, 0.4695, 2.088e-07, 0.4695, 0.8829, 2.088e-07, 0.4695, 0.8829, 2.088e-07, 0.4695, 0.8829, -1.0, 5.215e-08, 7.719e-08, -1.0, 5.215e-08, 7.719e-08, -1.0, 5.215e-08, 7.719e-08, 1.0, 0.0, 0.0, 1.0, 0.0, 0.0, 1.0, 0.0, 0.0, 0.8829, -2.235e-08, -0.4695, 0.8829, -2.235e-08, -0.4695, 0.8829, -2.235e-08, -0.4695, -0.4695, 2.009e-07, -0.8829, -0.4695, 2.009e-07, -0.8829, -0.4695, 2.009e-07, -0.8829, -0.8829, 1.949e-08, 0.4695, -0.8829, 1.949e-08, 0.4695, -0.8829, 1.949e-08, 0.4695, 0.4695, -1.482e-07, 0.8829, 0.4695, -1.482e-07, 0.8829, 0.4695, -1.482e-07, 0.8829, 8.878e-08, 1.0, 1.49e-07, 8.878e-08, 1.0, 1.49e-07, 8.878e-08, 1.0, 1.49e-07, -2.239e-07, -1.0, 0.0, -2.239e-07, -1.0, 0.0, -2.239e-07, -1.0, 0.0])] * 3)])

# ---- objects
ob_windmill_generator = bpy.data.objects.new('windmill_generator', me_windmill_generator)
ob_wheel = bpy.data.objects.new('wheel', me_windmill_generator_001)
ob_blade = bpy.data.objects.new('blade', me_windmill_generator_003)
ob_axle = bpy.data.objects.new('axle', me_windmill_generator_002)

# ---- transforms, parenting, visibility, modifiers, constraints
ob_windmill_generator.location = (0.0, 0.0, 0.0)
ob_windmill_generator.rotation_euler = (1.571, -0.0, 0.0)
ob_wheel.location = (0.0, 0.0, 0.0)
ob_wheel.rotation_euler = (1.571, -0.0, 0.0)
ob_blade.location = (0.0, 0.0, 0.0)
ob_blade.rotation_euler = (1.571, -0.0, 0.0)
ob_axle.location = (0.0, 0.0, 0.0)
ob_axle.rotation_euler = (1.571, -0.0, 0.0)

# ---- collection membership
col_collection.objects.link(ob_windmill_generator)
col_collection.objects.link(ob_wheel)
col_collection.objects.link(ob_blade)
col_collection.objects.link(ob_axle)

# ---- scene / render settings (as saved in the file)
scene.frame_start = 1; scene.frame_end = 250; scene.frame_set(1)
scene.render.engine = 'BLENDER_EEVEE_NEXT'
bpy.context.view_layer.update()

# ---- added for rendering (the .blend has no active camera and no usable light): camera, sun
cam_auto = bpy.data.cameras.new('AutoCamera')
cam_auto.lens = 50.0
cam_auto.sensor_width = 36.0
cam_auto.clip_end = 1000.0
ob_auto_camera = bpy.data.objects.new('AutoCamera', cam_auto)
scene.collection.objects.link(ob_auto_camera)
ob_auto_camera.location = (3.96137, -5.38023, 3.6691)
ob_auto_camera.rotation_euler = (1.09748, -7.21219e-08, 0.694738)
scene.camera = ob_auto_camera
light_auto_sun = bpy.data.lights.new('AutoSun', 'SUN')
light_auto_sun.energy = 3.0
light_auto_sun.angle = 0.0523599
ob_auto_sun = bpy.data.objects.new('AutoSun', light_auto_sun)
scene.collection.objects.link(ob_auto_sun)
ob_auto_sun.rotation_euler = (0.872665, 0.174533, 0.523599)
bpy.context.view_layer.update()

